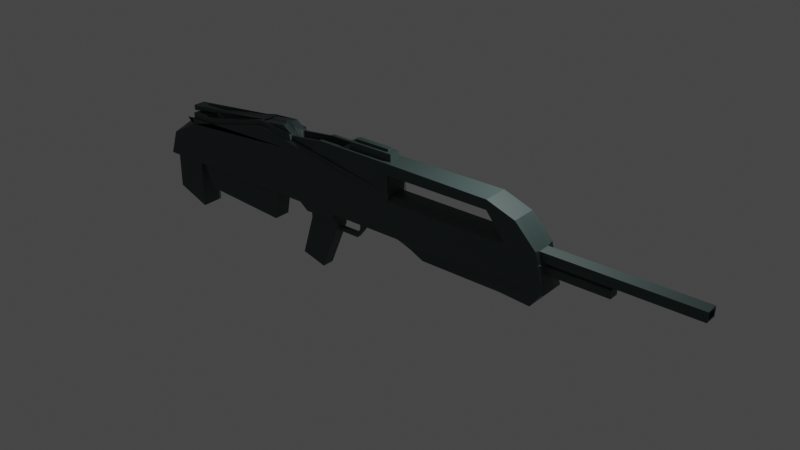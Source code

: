 # Source: br.blend  (saved by Blender 3.5.10; exported with 4.5.12 LTS)
import bpy
from mathutils import Matrix  # noqa: F401  (used for matrix-valued properties, if any)

bpy.ops.wm.read_factory_settings(use_empty=True)
scene = bpy.context.scene
scene.name = 'Scene'

# ---- collections
col_collection = bpy.data.collections.new('Collection'); scene.collection.children.link(col_collection)

# ---- images (referenced by path relative to the original .blend; pixels are not part of the script)
import os
ASSET_DIR = os.environ.get("B2B_ASSET_DIR", "")  # directory of the original .blend (textures are referenced by path, not embedded)
HERE = os.path.dirname(os.path.abspath(__file__))  # packed textures are extracted next to this script under _unpacked/

def load_image(name, relpath, width, height, colorspace="sRGB"):
    """Load a texture the original file referenced (path relative to the .blend, or extracted next to this script)."""
    p = next((c for c in (os.path.join(HERE, relpath), os.path.join(ASSET_DIR, relpath)) if relpath and os.path.exists(c)), "")
    if p:
        img = bpy.data.images.load(p, check_existing=True)
        img.name = name
    else:  # same state as the original file: an image datablock whose file is absent (Cycles renders it pink)
        img = bpy.data.images.new(name, width, height)
        img.source = "FILE"
        img.filepath = "//" + (relpath or name)
    img.colorspace_settings.name = colorspace
    return img
img_metalwithbar_png = load_image('metalwithbar.png', 'metalwithbar.png', 1024, 1024, 'sRGB')

# ---- materials (node trees are filled in below, after node groups)
mat_material = bpy.data.materials.new('Material')
mat_material.alpha_threshold = 0.0
mat_material.use_transparent_shadow = False
mat_material.roughness = 0.5
mat_material.line_color = (0.0, 0.0, 0.0, 1.0)

# ---- material node trees
mat_material.use_nodes = True; mat_material.node_tree.nodes.clear()
_N = mat_material.node_tree.nodes; _L = mat_material.node_tree.links
n0 = _N.new('ShaderNodeOutputMaterial'); n0.name = 'Material Output'; n0.location = (300, 300)
n1 = _N.new('ShaderNodeTexImage'); n1.name = 'Image Texture'; n1.location = (-432, 100)
n1.image = img_metalwithbar_png
n2 = _N.new('ShaderNodeBsdfPrincipled'); n2.name = 'Principled BSDF'; n2.location = (-101, 271)
n2.distribution = 'GGX'
n2.subsurface_method = 'RANDOM_WALK_SKIN'
n2.inputs[0].default_value = (0.04833, 0.0766, 0.07232, 1.0)
n2.inputs[3].default_value = 1.45
n2.inputs[27].default_value = (0.0, 0.0, 0.0, 1.0)
n2.inputs[28].default_value = 1.0
_L.new(n2.outputs[0], n0.inputs[0])
n0.is_active_output = True

# ---- world
world_world = bpy.data.worlds.new('World'); scene.world = world_world
world_world.use_nodes = True; world_world.node_tree.nodes.clear()
_N = world_world.node_tree.nodes; _L = world_world.node_tree.links
n0 = _N.new('ShaderNodeOutputWorld'); n0.name = 'World Output'; n0.location = (300, 300)
n1 = _N.new('ShaderNodeBackground'); n1.name = 'Background'; n1.location = (10, 300)
n1.inputs[0].default_value = (0.05088, 0.05088, 0.05088, 1.0)
_L.new(n1.outputs[0], n0.inputs[0])
n0.is_active_output = True
world_world.color = (0.05088, 0.05088, 0.05088)
world_world.use_sun_shadow = False
world_world.sun_shadow_jitter_overblur = 0.0

# ---- lights
light_light = bpy.data.lights.new('Light', 'POINT')
light_light.transmission_factor = 0.0
light_light.energy = 1000.0
light_light.shadow_soft_size = 0.1
light_light.shadow_maximum_resolution = 0.006
light_light.use_absolute_resolution = True

# ---- meshes
me_cube = bpy.data.meshes.new('Cube')
me_cube.from_pydata([(1.08, 0.3852, 0.8081), (1.095, 0.7852, -1.0), (1.08, -0.3852, 0.8081), (1.095, -0.7852, -1.0), (-1.125, 1.0, 4.166), (-1.757, 0.8951, -1.0), (-1.125, -1.0, 4.166), (-1.757, -0.8951, -1.0), (1.08, 0.0, 0.8081), (-0.02232, 0.0, 2.061), (-1.988, 0.8951, -1.0), (-1.988, -0.8951, -1.0), (-1.994, -1.0, 1.0), (-1.994, 1.0, 1.0), (-2.028, 0.0, 1.0), (-0.02232, -1.0, 2.288), (-1.022, -0.5152, 3.706), (-1.032, -2.955e-10, 3.468), (-1.022, 0.5152, 3.706), (-0.02232, 1.0, 2.288), (-0.02232, 0.0, 2.288), (-1.879, 0.0, 2.288), (-1.794, 1.0, 2.288), (-1.794, -1.0, 2.288), (-0.6347, -0.5168, 2.288), (-1.025, 0.2816, 3.657), (-1.025, -0.2816, 3.657), (-0.6347, 0.5168, 2.288), (-0.02232, -0.5, 2.288), (-0.02232, 0.5, 2.288), (-0.5777, 3.967e-11, 2.367), (-0.6347, 0.2826, 2.288), (-0.6347, -0.2826, 2.288), (0.07322, -0.8452, 4.361), (0.07281, 0.907, 4.361), (-0.03886, 0.0, 4.457), (-0.4191, -0.7913, 4.457), (-0.4191, 0.7913, 4.457), (-0.03886, -0.4543, 4.457), (-0.03886, 0.4543, 4.457), (-0.3671, 5.933e-11, 4.457), (-0.3671, 0.4602, 4.457), (-0.3671, -0.4602, 4.457), (1.08, -0.2659, 0.8081), (1.08, 0.2659, 0.8081), (-0.02232, -0.5, 2.061), (-0.02232, 0.5, 2.061), (0.8208, 0.0, 2.061), (0.8208, 0.5, 2.061), (0.8208, -0.5, 2.061), (1.043, 1.0, 1.966), (1.043, -1.0, 1.966), (1.043, 0.0, 1.809), (1.043, -0.5, 1.809), (0.8208, 1.0, 1.966), (0.8208, -1.0, 1.966), (1.043, 0.5, 1.809), (0.8208, 0.0, 1.966), (0.8208, 0.5, 1.966), (0.8208, -0.5, 1.966), (0.8996, 1.0, 3.662), (0.8996, -1.0, 3.662), (0.8996, 0.0, 3.662), (0.8996, -0.5, 3.662), (0.7341, 1.054, 3.313), (0.7341, -1.038, 3.313), (0.8996, 0.5, 3.662), (0.8059, 0.0, 3.662), (0.8059, 0.5, 3.662), (0.7341, -0.5154, 3.337), (-0.02232, -0.75, 2.288), (-0.02232, 0.25, 2.288), (-0.02232, 0.5, 3.693), (-0.02232, -0.25, 2.288), (-0.02232, 0.75, 2.288), (-0.02232, -0.75, 4.457), (-0.03886, 0.25, 4.457), (-0.03886, -0.25, 4.457), (-0.02232, 0.6789, 4.457), (-0.02232, 0.0, 3.693), (0.07061, -1.0, 3.788), (-0.02232, -0.5, 3.693), (0.07185, 1.0, 3.788), (-0.02232, 0.75, 3.693), (-0.02232, -0.75, 3.693), (-0.02232, -0.25, 3.693), (-0.02232, 0.25, 3.693), (0.6074, -0.9991, 4.364), (0.6078, 0.9996, 4.362), (0.7029, 0.0, 4.457), (0.7029, -0.5, 4.457), (0.7029, 0.5, 4.457), (0.7029, 0.5, 3.693), (0.7029, -0.75, 4.457), (0.7029, 0.25, 4.457), (0.7029, -0.25, 4.457), (0.7029, 0.75, 4.457), (0.7029, 0.0, 3.693), (0.6101, -0.9778, 3.786), (0.7029, -0.5, 3.693), (0.6088, 0.9865, 3.787), (0.7029, 0.75, 3.693), (0.7029, -0.75, 3.693), (0.7029, -0.25, 3.693), (0.7029, 0.25, 3.693), (-0.8331, 0.4852, 2.993), (-0.8317, 0.9076, 3.073), (-0.8331, -0.4852, 2.993), (-0.8393, -3.811e-10, 3.642), (-1.778, -3.811e-10, 2.778), (-1.782, 0.9076, 2.778), (-1.782, -0.9076, 2.778), (-0.8317, -0.9076, 3.073), (-1.757, 0.0, -1.0), (-0.02093, 0.7852, -1.0), (-0.02093, -0.7852, -1.0), (1.095, 0.0, -1.0), (-0.2877, -1.528e-09, -1.0), (-1.757, -0.6739, -1.0), (-0.7754, 1.0, -1.0), (-1.757, 0.6739, -1.0), (-0.7754, -1.0, -1.0), (-0.2877, -0.1895, -1.0), (-0.2877, 0.1895, -1.0), (-0.7754, 0.0, -1.0), (-0.7754, 0.5, -1.0), (-0.7754, -0.5, -1.0), (-0.7129, -1.0, -1.541), (-0.4865, -1.0, -1.541), (-0.4865, -0.5, -1.541), (-0.4865, 0.5, -1.541), (-0.4865, 0.0, -1.541), (-0.4865, 1.0, -1.541), (-0.7129, 1.0, -1.541), (-0.7129, 0.0, -1.541), (-0.7129, 0.5, -1.541), (-0.7129, -0.5, -1.541), (-0.4865, 0.5, -2.275), (-0.4865, 0.0, -2.275), (-0.4865, -0.5, -2.275), (-0.7129, 0.0, -2.275), (-0.7129, 0.5, -2.275), (-0.7129, -0.5, -2.275), (-0.6231, 0.5, -6.133), (-0.6231, 0.0, -6.133), (-0.6231, -0.5, -6.133), (-0.7986, 0.0, -5.546), (-0.7986, 0.5, -5.546), (-0.7986, -0.5, -5.546), (-0.8328, 0.7279, 2.998), (-0.8321, -0.2426, 3.173), (-1.783, 0.4852, 2.778), (-1.783, -0.4852, 2.778), (-1.621, 0.9076, 2.778), (-1.621, -0.9076, 2.778), (-0.8321, 0.2426, 3.173), (-0.8328, -0.7279, 2.998), (-0.7911, -0.5435, 1.947), (-1.023, 0.4224, 3.696), (-1.028, -0.1408, 3.583), (-1.028, 0.1408, 3.583), (-1.023, -0.4224, 3.696), (-0.7895, 0.5152, 1.951), (-0.6347, 0.1413, 2.288), (-0.6347, 0.4238, 2.288), (-0.6347, -0.4238, 2.288), (-0.6347, -0.1413, 2.288), (-0.7914, -0.867, 1.951), (-0.9037, -0.8327, 3.894), (-0.9027, 0.6245, 3.886), (-0.9037, 0.8327, 3.894), (-0.9158, -0.2082, 3.98), (-0.9407, 0.0, 4.066), (-0.9158, 0.2082, 3.98), (-0.9039, 0.4164, 3.897), (-0.9027, -0.6245, 3.886), (-0.9039, -0.4164, 3.897), (-0.7894, 0.8327, 1.954), (-0.5837, 0.8387, 2.288), (-0.5777, 0.21, 2.367), (-0.6347, -2.813e-10, 2.288), (-0.5837, 0.6294, 2.288), (-0.5777, 0.343, 2.367), (-0.5837, -0.6294, 2.288), (-0.5837, -0.8387, 2.288), (-0.5777, -0.21, 2.367), (-0.5777, -0.343, 2.367), (-0.8021, -1.218e-09, 1.954), (-0.6511, -1.211e-09, 2.664), (-0.8088, 0.2485, 1.851), (-0.6511, 0.2489, 2.664), (-0.8088, -0.2485, 1.851), (-0.6511, -0.2489, 2.664), (-1.002, -1.218e-09, 2.642), (-1.012, 0.2485, 2.804), (-1.012, -0.2485, 2.804), (-0.8058, -0.1242, 1.896), (-0.6511, -0.1245, 2.664), (-1.008, -0.1242, 2.731), (-0.811, 0.3727, 1.821), (-0.8119, 0.4545, 1.809), (-0.6511, 0.3734, 2.664), (-1.014, 0.3727, 2.855), (-0.8058, 0.1242, 1.896), (-0.6511, 0.1245, 2.664), (-1.008, 0.1242, 2.731), (-0.8155, -0.3727, 1.783), (-0.8137, -0.4545, 1.794), (-0.6511, -0.3734, 2.664), (-1.014, -0.3727, 2.854), (-1.015, -0.4545, 2.873), (-1.015, 0.4545, 2.873), (-0.6511, 0.4553, 2.664), (-0.6511, -0.4553, 2.664), (-0.4865, -1.0, -1.0), (1.09, -0.3852, 0.2079), (1.09, 0.0, 0.2079), (1.09, 0.3852, 0.2079), (-0.4865, 1.0, -1.0), (-0.3145, -0.1895, -1.0), (-0.3145, 0.1895, -1.0), (-0.3145, 7.486e-09, -1.0), (1.012, 0.0, -2.329), (0.005017, 1.216e-08, -1.309), (0.08772, -0.5672, -1.502), (1.012, -0.746, -2.329), (1.012, 0.746, -2.329), (0.08772, 0.4777, -1.502), (0.005017, -0.4751, -1.309), (0.005017, 0.4751, -1.309), (1.004, 0.0, -2.421), (0.1952, 8.832e-09, -2.212), (0.2209, -0.5672, -2.237), (0.7875, -0.5672, -2.28), (1.004, 0.746, -2.421), (0.2209, 0.4777, -2.237), (0.1952, -0.3449, -2.212), (0.1952, 0.3449, -2.212), (1.085, 0.3852, 0.508), (1.085, -0.3852, 0.508), (1.08, -0.3988, 0.8081), (1.09, 0.2659, 0.2079), (1.08, 0.1329, 0.8081), (1.08, -0.1329, 0.8081), (1.08, 0.3988, 0.8081), (1.09, -0.2659, 0.2079), (1.088, 1.0, 0.0), (1.113, 1.0, -1.0), (1.088, -1.0, 0.0), (1.113, -1.0, -1.0), (1.063, -0.75, 1.0), (1.063, -1.0, 1.0), (1.113, 0.5, -1.0), (1.063, 0.25, 1.094), (1.063, 0.0, 1.094), (1.063, -0.25, 1.094), (1.063, -0.5, 1.094), (1.063, 0.75, 1.0), (1.063, 0.5, 1.094), (1.113, -0.5, -1.0), (1.113, 0.0, -1.0), (1.063, 1.0, 1.0), (1.499, 0.3852, 0.5066), (1.499, 0.3852, 0.2009), (1.499, -0.3852, 0.5066), (1.499, -0.3852, 0.2009), (1.499, -0.3988, 0.8124), (1.499, -0.3852, 0.8124), (1.499, 0.2659, 0.2009), (1.499, 0.1329, 0.8124), (1.499, 0.0, 0.8124), (1.499, -0.1329, 0.8124), (1.499, -0.2659, 0.8124), (1.499, 0.3988, 0.8124), (1.499, 0.2659, 0.8124), (1.499, -0.2659, 0.2009), (1.499, 0.0, 0.2009), (1.499, 0.3852, 0.8124), (2.051, 0.25, 1.194), (2.051, 0.0, 1.194), (2.051, -0.25, 1.194), (2.051, -0.3864, 1.194), (2.053, -0.3864, 1.719), (2.053, 0.3864, 1.719), (2.053, 0.0, 1.719), (2.051, 0.3864, 1.194), (2.051, 0.25, 1.08), (2.051, 0.0, 1.08), (2.051, -0.25, 1.08), (2.051, -0.5, 1.08), (2.053, -0.5, 1.833), (2.053, 0.5, 1.833), (2.053, 0.0, 1.833), (2.051, 0.5, 1.08), (1.137, 0.0, 1.719), (1.135, 0.0, 1.194), (1.135, 0.25, 1.194), (1.135, -0.25, 1.194), (1.135, -0.3864, 1.194), (1.137, -0.3864, 1.719), (1.137, 0.3864, 1.719), (1.135, 0.3864, 1.194), (-1.002, -0.6739, -1.0), (-1.002, -1.0, -1.0), (-2.051, 1.0, -1.0), (-2.051, -1.0, -1.0), (-1.002, 1.0, -1.0), (-1.002, 0.6739, -1.0), (-1.002, 0.0, -1.0), (-1.757, -0.5, -4.897), (-1.757, -0.8951, -4.897), (-1.988, 0.8951, -3.823), (-1.988, -0.8951, -3.823), (-1.757, 0.8951, -4.897), (-1.757, 0.5, -4.897), (-1.757, 0.0, -4.897), (-1.043, 0.6739, -3.533), (-1.043, 0.0, -3.533), (-1.043, -0.6739, -3.533), (-1.653, 0.6739, -3.04), (-1.653, 0.0, -3.04), (-1.653, -0.6739, -3.04), (-0.8914, 0.75, 2.946), (-0.8895, 1.0, 3.027), (-0.8894, -0.25, 3.033), (-0.8889, 0.0, 3.284), (-1.812, 0.5, 2.778), (-1.791, 1.0, 2.778), (-1.812, -0.5, 2.778), (-1.868, 0.0, 2.778), (-1.843, 1.0, 2.778), (-1.843, -1.0, 2.778), (-0.8895, -1.0, 3.027), (-0.8894, 0.25, 3.033), (-0.8914, 0.5, 2.946), (-0.8914, -0.75, 2.946), (-0.8914, -0.5, 2.946), (-1.791, -1.0, 2.778), (-0.8902, -3.811e-10, 4.492), (-1.759, -3.811e-10, 3.25), (-1.113, 0.7279, 4.522), (-1.115, 0.8069, 4.506), (-1.113, -0.2426, 4.496), (-1.67, 0.4883, 3.25), (-1.679, 0.8069, 3.25), (-1.67, -0.4883, 3.25), (-1.602, 0.8069, 3.25), (-1.602, -0.8069, 3.25), (-1.115, -0.8069, 4.506), (-1.113, 0.2426, 4.496), (-1.11, 0.4852, 4.545), (-1.113, -0.7279, 4.522), (-1.11, -0.4852, 4.545), (-1.679, -0.8069, 3.25), (-0.02232, 0.25, 4.457), (-0.02232, 0.0, 4.457), (-0.02232, -0.25, 4.457), (-0.02232, -0.5, 4.457), (-0.4251, 0.4212, 4.377), (-0.4191, 4.21e-11, 4.457), (-0.02232, 0.5, 4.457), (-0.4251, -0.4212, 4.377), (-0.3671, 4.9e-11, 5.038), (-0.03886, 0.0, 5.038), (-0.07621, 0.1282, 5.038), (-0.07621, -0.1282, 5.038), (-0.07621, -0.2138, 5.038), (-0.3298, 0.2162, 5.038), (-0.07621, 0.2138, 5.038), (-0.3298, -0.2162, 5.038), (-0.03886, 0.25, 5.038), (-0.07621, 0.0, 5.038), (-0.03886, -0.25, 5.038), (-0.03886, -0.4543, 5.038), (-0.3671, 0.4592, 5.038), (-0.3298, 5.137e-11, 5.038), (-0.03886, 0.4543, 5.038), (-0.3671, -0.4592, 5.038), (-0.3298, 4.463e-11, 5.244), (-0.07621, 0.0, 5.244), (-0.07621, 0.1282, 5.244), (-0.07621, -0.1282, 5.244), (-0.07621, -0.2138, 5.244), (-0.3298, 0.2159, 5.244), (-0.07621, 0.2138, 5.244), (-0.3298, -0.2159, 5.244), (-0.4865, 0.5, -1.0), (-0.4865, 0.0, -1.0), (-0.4865, -0.5, -1.0), (-0.02093, 0.5, -1.0), (-0.02093, 1.28e-08, -1.0), (-0.02093, -0.5, -1.0), (-0.2877, -1.528e-09, -1.895), (-0.3145, 7.486e-09, -1.895), (-0.3145, 0.1895, -1.895), (-0.3145, -0.1895, -1.895), (-0.2877, 0.1895, -1.895), (-0.2877, -0.1895, -1.895), (-0.3393, -1.528e-09, -2.674), (-0.3434, 7.486e-09, -2.368), (-0.3434, 0.1895, -2.368), (-0.3434, -0.1895, -2.368), (-0.3393, 0.1895, -2.674), (-0.3393, -0.1895, -2.674), (-0.4936, -1.528e-09, -2.671), (-0.4875, 7.486e-09, -2.37), (-0.4875, 0.1895, -2.37), (-0.4875, -0.1895, -2.37), (-0.4936, 0.1895, -2.671), (-0.4936, -0.1895, -2.671), (-0.02232, -1.0, 1.679), (-0.02232, -0.6175, 2.061), (-0.02232, -1.0, 1.383), (-0.02232, 0.6175, 2.061), (-0.02232, 1.0, 1.679), (-0.02232, 1.0, 1.383), (0.8208, 1.0, 1.679), (0.8208, 0.6175, 2.061), (0.8208, 1.0, 1.383), (0.8208, -0.6175, 2.061), (0.8208, -1.0, 1.679), (0.8208, -1.0, 1.383), (-0.5837, 0.2099, 2.288), (-0.5837, 3.697e-11, 2.288), (-0.5837, -0.2099, 2.288), (-0.5837, -0.4197, 2.288), (-0.4191, -0.5046, 4.457), (-0.4191, 0.5046, 4.457), (-0.4251, 3.967e-11, 4.377), (-0.5837, 0.4197, 2.288), (-0.3378, 6.276e-11, 4.377), (-0.4904, 6.276e-11, 2.367), (-0.4904, 0.211, 2.367), (-0.4904, -0.211, 2.367), (-0.4904, -0.3447, 2.367), (-0.3378, -0.4233, 4.377), (-0.3378, 0.4233, 4.377), (-0.4904, 0.3447, 2.367), (-0.5837, -0.4197, 2.288), (-0.4191, -0.5046, 4.457), (-0.5777, -0.343, 2.367), (-0.4251, -0.4212, 4.377), (-0.8508, 0.7279, 4.136), (-0.8568, 0.9076, 4.232), (-0.8598, -0.2426, 4.237), (-1.119, -3.811e-10, 4.376), (-1.78, 0.4852, 3.25), (-1.783, 0.9076, 3.25), (-1.78, -0.4852, 3.25), (-1.637, -3.811e-10, 3.25), (-1.601, 0.9076, 3.25), (-1.601, -0.9076, 3.25), (-0.8568, -0.9076, 4.232), (-0.8598, 0.2426, 4.237), (-0.8496, 0.4852, 4.107), (-0.8508, -0.7279, 4.136), (-0.8496, -0.4852, 4.107), (-1.783, -0.9076, 3.25), (-1.506, -3.811e-10, 3.047), (-1.124, -3.811e-10, 4.372), (-1.636, -3.811e-10, 3.047), (-1.116, 0.7279, 4.534), (-1.118, 0.8069, 4.516), (-1.116, -0.2426, 4.505), (-1.668, 0.4883, 3.047), (-1.677, 0.8069, 3.047), (-1.668, -0.4883, 3.047), (-1.601, 0.8069, 3.047), (-1.601, -0.8069, 3.047), (-1.118, -0.8069, 4.516), (-1.116, 0.2426, 4.505), (-1.113, 0.4852, 4.559), (-1.116, -0.7279, 4.534), (-1.113, -0.4852, 4.559), (-1.677, -0.8069, 3.047), (-0.9305, -0.2426, 4.708), (-0.958, -3.811e-10, 4.722), (-0.9305, 0.2426, 4.708), (-0.9193, 0.4852, 4.684), (-0.9217, -0.7279, 4.698), (-0.9193, -0.4852, 4.684), (-0.9217, 0.7279, 4.698), (-1.202, -0.2426, 3.842), (-1.125, -3.811e-10, 4.294), (-1.202, 0.2426, 3.842), (-1.201, 0.4269, 3.862), (-1.121, -0.7279, 4.407), (-1.201, -0.4269, 3.862), (-1.121, 0.7279, 4.407), (-1.816, -0.2426, 3.25), (-1.816, -3.811e-10, 3.25), (-1.816, 0.2426, 3.25), (-1.816, 0.4852, 3.25), (-1.816, -0.4852, 3.25), (-1.76, -0.2426, 3.666), (-1.76, -0.4269, 3.666), (-1.819, -3.811e-10, 3.666), (-1.76, 0.2426, 3.666), (-1.76, 0.4269, 3.666), (-1.121, -0.2426, 4.384), (-1.203, 1.396e-08, 3.799), (-1.121, 0.2426, 4.384), (-1.119, 0.4852, 4.421), (-1.119, -0.4852, 4.421), (-1.819, -0.4852, 3.666), (-1.819, -0.2426, 3.666), (-1.76, -3.811e-10, 3.666), (-1.819, 0.2426, 3.666), (-1.819, 0.4852, 3.666), (-1.202, 1.396e-08, 3.761), (-1.76, -3.811e-10, 3.595), (-1.76, -0.2426, 3.595), (-1.201, -0.2426, 3.81), (-1.76, 0.2426, 3.595), (-1.201, 0.2426, 3.81), (-1.201, 0.4269, 3.832), (-1.201, -0.4269, 3.832), (-1.76, -0.4269, 3.595), (-1.76, 0.4269, 3.595), (-0.7728, 0.6294, 2.041), (-0.7728, 0.5133, 2.042), (-0.7728, -0.6294, 2.041), (-0.7728, -0.7467, 2.041), (-0.7728, -0.5133, 2.042), (-0.6085, -0.5912, 4.367), (-0.6085, 0.7032, 4.367), (-0.6085, 0.5912, 4.367), (-0.6085, -0.7032, 4.367), (-0.7728, 0.7467, 2.041), (-0.7791, 0.6294, 1.996), (-0.7789, 0.4197, 2.0), (-0.7791, -0.6294, 1.996), (-0.7789, -0.8387, 1.999), (-0.7789, -0.4197, 2.0), (-0.6017, -0.5046, 4.457), (-0.6017, 0.7913, 4.457), (-0.6017, 0.5046, 4.457), (-0.6017, -0.7913, 4.457), (-0.7789, 0.8387, 1.999), (-0.8646, 0.6294, 2.796), (-0.8646, 0.5133, 2.796), (-0.8646, -0.6294, 2.796), (-0.8646, -0.7467, 2.796), (-0.8646, -0.5133, 2.796), (-1.079, -0.5912, 3.74), (-1.079, 0.7032, 3.74), (-1.079, 0.5912, 3.74), (-1.079, -0.7032, 3.74), (-0.8646, 0.7467, 2.796), (-0.02232, -1.0, 3.693), (-0.02232, -0.8223, 4.457), (0.7029, 1.0, 4.457), (-0.02232, 0.8934, 4.457), (-0.02232, 1.0, 3.693), (0.7029, -1.0, 4.457), (0.7029, -1.0, 3.693), (0.7029, 1.0, 3.693)], [], [(14, 12, 23, 21), (49, 45, 411, 419), (7, 11, 312, 310), (1, 116, 222, 226), (2, 239, 264, 267), (417, 413, 46, 48), (412, 411, 45, 9, 20, 73, 28, 70, 15), (48, 46, 9, 47), (306, 4, 414, 416, 261, 246, 247, 218, 119), (305, 12, 14, 13, 304), (415, 414, 4, 170, 177, 178, 19), (4, 306, 304, 13), (249, 248, 251, 420, 410, 6, 303, 121, 214), (303, 6, 12, 305), (165, 32, 192, 208), (25, 160, 205, 194), (176, 171, 172, 325, 324, 336), (172, 173, 174, 334, 333, 325), (12, 6, 168, 23), (4, 13, 22, 170), (9, 46, 413, 415, 19, 74, 29, 71, 20), (13, 14, 21, 22), (30, 185, 433, 431), (184, 15, 549, 550, 36), (157, 24, 213, 207), (356, 357, 90, 95), (179, 30, 431, 432), (164, 27, 212, 201), (77, 35, 363, 372), (552, 37, 427, 360, 78), (357, 426, 36, 550, 75), (35, 76, 370, 363), (85, 79, 97, 103), (19, 178, 37, 552, 553), (178, 181, 529, 538), (429, 427, 536, 530), (83, 553, 556, 101), (354, 355, 89, 94), (47, 49, 59, 57), (421, 420, 251, 51, 55), (261, 416, 418, 54, 50), (251, 250, 256, 53, 51), (47, 9, 45, 49), (53, 52, 62, 63), (58, 57, 67, 68), (51, 53, 63, 61), (59, 55, 65, 69), (49, 419, 421, 55, 59), (258, 257, 261, 50, 56), (52, 53, 290, 292), (255, 254, 287, 288), (48, 47, 57, 58), (418, 417, 48, 58, 54), (66, 68, 67, 62), (60, 64, 68, 66), (63, 69, 65, 61), (62, 67, 69, 63), (57, 59, 69, 67), (50, 54, 64, 60), (54, 58, 68, 64), (55, 51, 61, 65), (52, 56, 66, 62), (56, 50, 60, 66), (81, 85, 103, 99), (29, 74, 83, 72), (74, 19, 553, 83), (552, 78, 96, 551), (15, 70, 84, 549), (70, 28, 81, 84), (72, 83, 101, 92), (28, 73, 85, 81), (73, 20, 79, 85), (75, 550, 554, 93), (20, 71, 86, 79), (71, 29, 72, 86), (104, 92, 91, 94), (103, 97, 89, 95), (102, 99, 90, 93), (101, 556, 551, 96), (92, 101, 96, 91), (555, 102, 93, 554), (99, 103, 95, 90), (97, 104, 94, 89), (549, 84, 102, 555), (82, 34, 88, 100), (79, 86, 104, 97), (78, 360, 91, 96), (357, 75, 93, 90), (84, 81, 99, 102), (33, 80, 98, 87), (86, 72, 92, 104), (360, 354, 94, 91), (355, 356, 95, 89), (554, 65, 555), (556, 64, 551), (65, 554, 551, 64), (555, 65, 64, 556), (65, 61, 554), (64, 551, 60), (551, 554, 61, 60), (154, 112, 452, 451), (106, 153, 450, 443), (23, 168, 332, 331, 337), (170, 22, 327, 330, 323), (168, 175, 176, 336, 335, 332), (22, 21, 329, 326, 327), (174, 169, 170, 323, 322, 334), (21, 23, 337, 328, 329), (387, 388, 129, 131), (386, 387, 131, 130), (116, 3, 225, 222), (307, 125, 124, 308), (306, 119, 125, 307), (124, 125, 135, 134), (302, 126, 121, 303), (308, 124, 126, 302), (388, 214, 128, 129), (136, 129, 128, 127), (131, 129, 139, 138), (133, 132, 130, 135), (129, 136, 142, 139), (214, 121, 127, 128), (121, 126, 136, 127), (119, 218, 132, 133), (125, 119, 133, 135), (218, 386, 130, 132), (126, 124, 134, 136), (140, 141, 147, 146), (142, 140, 146, 148), (130, 131, 138, 137), (136, 134, 140, 142), (135, 130, 137, 141), (134, 135, 141, 140), (147, 143, 144, 146), (146, 144, 145, 148), (138, 139, 145, 144), (139, 142, 148, 145), (141, 137, 143, 147), (137, 138, 144, 143), (17, 159, 198, 193), (32, 166, 197, 192), (163, 31, 190, 204), (18, 158, 202, 211), (24, 165, 208, 213), (162, 18, 211, 200), (16, 157, 207, 210), (31, 164, 201, 190), (161, 16, 210, 209), (180, 163, 204, 188), (160, 17, 193, 205), (27, 162, 200, 212), (157, 16, 168, 167), (158, 18, 170, 169), (159, 17, 172, 171), (160, 25, 174, 173), (161, 26, 176, 175), (162, 27, 178, 177), (163, 180, 423, 422), (164, 31, 429, 181), (165, 24, 184, 183), (166, 32, 425, 424), (24, 157, 167, 184), (25, 158, 169, 174), (26, 159, 171, 176), (17, 160, 173, 172), (16, 161, 175, 168), (18, 162, 177, 170), (31, 163, 422, 429), (27, 164, 181, 178), (32, 165, 183, 425), (180, 166, 424, 423), (206, 209, 210, 207), (203, 205, 193, 187), (199, 202, 194, 189), (196, 198, 195, 191), (197, 196, 191, 192), (188, 187, 196, 197), (187, 193, 198, 196), (201, 199, 189, 190), (212, 200, 199, 201), (200, 211, 202, 199), (204, 203, 187, 188), (190, 189, 203, 204), (189, 194, 205, 203), (208, 206, 207, 213), (192, 191, 206, 208), (191, 195, 209, 206), (158, 25, 194, 202), (26, 161, 209, 195), (166, 180, 188, 197), (159, 26, 195, 198), (115, 3, 249, 214), (116, 1, 247, 252, 260), (1, 114, 218, 247), (3, 116, 260, 259, 249), (391, 115, 214, 388), (123, 117, 392, 396), (122, 219, 395, 397), (114, 389, 386, 218), (224, 228, 236, 232), (228, 223, 231, 236), (391, 390, 223, 228), (115, 391, 228, 224), (114, 1, 226, 227), (3, 115, 224, 225), (389, 114, 227, 229), (390, 389, 229, 223), (231, 230, 233, 232, 236), (235, 234, 230, 231, 237), (227, 226, 234, 235), (225, 224, 232, 233), (229, 227, 235, 237), (223, 229, 237, 231), (222, 225, 233, 230), (226, 222, 230, 234), (238, 217, 247, 246), (215, 239, 248, 249), (2, 240, 250, 251), (217, 241, 252, 247), (8, 242, 253, 254), (43, 243, 255, 256), (44, 244, 257, 258), (216, 245, 259, 260), (0, 238, 246, 261), (239, 2, 251, 248), (240, 43, 256, 250), (241, 216, 260, 252), (242, 44, 258, 253), (243, 8, 254, 255), (244, 0, 261, 257), (245, 215, 249, 259), (263, 262, 277, 273, 274, 269, 270, 271, 272, 266, 267, 264, 265, 275, 276, 268), (240, 2, 267, 266), (43, 240, 266, 272), (241, 217, 263, 268), (216, 241, 268, 276), (242, 8, 270, 269), (44, 242, 269, 274), (243, 43, 272, 271), (8, 243, 271, 270), (244, 44, 274, 273), (0, 244, 273, 277), (245, 216, 276, 275), (217, 238, 262, 263), (215, 245, 275, 265), (238, 0, 277, 262), (239, 215, 265, 264), (285, 283, 300, 301), (280, 279, 295, 297), (56, 52, 292, 291), (53, 256, 289, 290), (253, 258, 293, 286), (258, 56, 291, 293), (254, 253, 286, 287), (256, 255, 288, 289), (278, 279, 287, 286), (280, 281, 289, 288), (281, 282, 290, 289), (284, 283, 291, 292), (282, 284, 292, 290), (283, 285, 293, 291), (285, 278, 286, 293), (279, 280, 288, 287), (295, 296, 301, 300, 294), (298, 297, 295, 294, 299), (283, 284, 294, 300), (281, 280, 297, 298), (278, 285, 301, 296), (284, 282, 299, 294), (282, 281, 298, 299), (279, 278, 296, 295), (7, 118, 302, 303), (10, 11, 305, 304), (11, 7, 303, 305), (5, 10, 304, 306), (118, 113, 320, 321), (308, 302, 318, 317), (120, 5, 306, 307), (313, 314, 315, 309, 310, 312, 311), (118, 7, 310, 309), (113, 118, 309, 315), (10, 5, 313, 311), (11, 10, 311, 312), (5, 120, 314, 313), (120, 113, 315, 314), (320, 319, 316, 317), (321, 320, 317, 318), (302, 118, 321, 318), (307, 308, 317, 316), (113, 120, 319, 320), (120, 307, 316, 319), (106, 149, 322, 323), (108, 150, 324, 325), (151, 110, 327, 326), (152, 109, 329, 328), (110, 153, 330, 327), (112, 154, 331, 332), (105, 155, 333, 334), (107, 156, 335, 336), (149, 105, 334, 322), (150, 107, 336, 324), (109, 151, 326, 329), (111, 152, 328, 337), (153, 106, 323, 330), (154, 111, 337, 331), (155, 108, 325, 333), (156, 112, 332, 335), (349, 350, 471, 470), (353, 347, 468, 474), (111, 154, 451, 457), (155, 105, 454, 453), (108, 155, 453, 338), (156, 107, 456, 455), (149, 106, 443, 442), (112, 156, 455, 452), (105, 149, 442, 454), (150, 108, 338, 444), (107, 150, 444, 456), (110, 151, 446, 447), (151, 109, 339, 446), (109, 152, 448, 339), (152, 111, 457, 448), (153, 110, 447, 450), (76, 35, 355, 354), (77, 38, 357, 356), (40, 41, 427, 359), (41, 39, 360, 427), (42, 40, 359, 426), (38, 42, 426, 357), (39, 76, 354, 360), (35, 77, 356, 355), (369, 366, 382, 385), (365, 371, 379, 381), (42, 38, 373, 377), (39, 41, 374, 376), (38, 77, 372, 373), (76, 39, 376, 370), (40, 42, 377, 362), (41, 40, 362, 374), (364, 371, 363, 370), (365, 366, 373, 372), (375, 367, 374, 362), (367, 368, 376, 374), (369, 375, 362, 377), (366, 369, 377, 373), (368, 364, 370, 376), (371, 365, 372, 363), (384, 383, 378, 379, 380), (379, 378, 385, 382, 381), (368, 367, 383, 384), (366, 365, 381, 382), (364, 368, 384, 380), (375, 369, 385, 378), (367, 375, 378, 383), (371, 364, 380, 379), (220, 221, 387, 386), (221, 219, 388, 387), (117, 123, 389, 390), (122, 117, 390, 391), (219, 122, 391, 388), (123, 220, 386, 389), (396, 392, 398, 402), (397, 395, 401, 403), (221, 220, 394, 393), (220, 123, 396, 394), (117, 122, 397, 392), (219, 221, 393, 395), (398, 403, 409, 404), (400, 402, 408, 406), (393, 394, 400, 399), (394, 396, 402, 400), (392, 397, 403, 398), (395, 393, 399, 401), (408, 404, 405, 406), (404, 409, 407, 405), (401, 399, 405, 407), (403, 401, 407, 409), (402, 398, 404, 408), (399, 400, 406, 405), (410, 411, 412), (413, 414, 415), (416, 417, 418), (419, 420, 421), (419, 411, 410, 420), (413, 417, 416, 414), (6, 410, 412, 15, 184, 167, 168), (30, 179, 422, 423), (186, 185, 424, 425), (425, 426, 439, 438), (358, 428, 359, 427), (428, 361, 426, 359), (182, 358, 427, 429), (179, 182, 429, 422), (185, 30, 423, 424), (437, 432, 431, 430, 436), (431, 433, 434, 435, 430), (358, 182, 437, 436), (428, 358, 436, 430), (185, 186, 434, 433), (182, 179, 432, 437), (361, 428, 430, 435), (186, 361, 435, 434), (441, 440, 438, 439), (426, 361, 441, 439), (186, 425, 438, 440), (361, 186, 440, 441), (341, 340, 442, 443), (454, 442, 481, 478), (343, 344, 447, 446), (345, 449, 339, 448), (344, 346, 450, 447), (348, 347, 451, 452), (455, 456, 480, 479), (338, 453, 477, 476), (453, 454, 478, 477), (442, 340, 488, 481), (449, 343, 446, 339), (353, 345, 448, 457), (346, 341, 443, 450), (347, 353, 457, 451), (350, 349, 491, 492), (351, 348, 452, 455), (459, 470, 471, 461, 462, 467, 465, 464, 460, 458), (469, 472, 473, 463, 459, 458, 460, 466, 474, 468), (445, 349, 470, 459), (351, 352, 473, 472), (340, 341, 462, 461), (348, 351, 472, 469), (350, 340, 461, 471), (342, 445, 459, 463), (352, 342, 463, 473), (344, 343, 464, 465), (343, 449, 460, 464), (449, 345, 466, 460), (345, 353, 474, 466), (346, 344, 465, 467), (341, 346, 467, 462), (347, 348, 469, 468), (483, 499, 475, 476), (502, 501, 477, 478), (503, 486, 479, 480), (488, 502, 478, 481), (499, 503, 480, 475), (501, 483, 476, 477), (444, 338, 476, 475), (342, 352, 493, 489), (456, 444, 475, 480), (500, 484, 514, 509), (352, 351, 486, 503), (351, 455, 479, 486), (340, 350, 502, 488), (352, 503, 504, 493), (489, 493, 504, 505), (492, 491, 507, 508), (491, 490, 496, 507), (490, 489, 505, 496), (498, 497, 513, 518), (485, 498, 518, 515), (487, 482, 512, 516), (349, 445, 490, 491), (502, 350, 492, 508), (445, 342, 489, 490), (500, 482, 499, 483), (485, 484, 501, 502), (482, 487, 503, 499), (484, 500, 483, 501), (487, 495, 504, 503), (494, 506, 496, 505), (497, 498, 508, 507), (495, 494, 505, 504), (506, 497, 507, 496), (498, 485, 502, 508), (512, 509, 510, 511), (516, 512, 511, 517), (514, 515, 518, 513), (509, 514, 513, 510), (482, 500, 509, 512), (494, 495, 517, 511), (495, 487, 516, 517), (484, 485, 515, 514), (497, 506, 510, 513), (506, 494, 511, 510), (521, 522, 542, 541), (527, 524, 544, 547), (183, 184, 532, 531), (36, 426, 534, 537), (181, 429, 530, 529), (37, 178, 538, 535), (425, 183, 531, 533), (427, 37, 535, 536), (184, 36, 537, 532), (426, 425, 533, 534), (520, 519, 529, 530), (522, 521, 531, 532), (523, 524, 534, 533), (525, 526, 536, 535), (524, 527, 537, 534), (527, 522, 532, 537), (526, 520, 530, 536), (528, 525, 535, 538), (519, 528, 538, 529), (521, 523, 533, 531), (543, 541, 542, 547, 544), (548, 539, 540, 546, 545), (528, 519, 539, 548), (522, 527, 547, 542), (524, 523, 543, 544), (523, 521, 541, 543), (520, 526, 546, 540), (526, 525, 545, 546), (519, 520, 540, 539), (525, 528, 548, 545), (80, 33, 550, 549), (88, 34, 552, 551), (34, 82, 553, 552), (33, 87, 554, 550), (87, 98, 555, 554), (100, 88, 551, 556), (82, 100, 556, 553), (98, 80, 549, 555)])
_k = {(304, 306): 1.0, (19, 178): 1.0, (19, 553): 1.0, (5, 313): 1.0, (10, 311): 1.0, (120, 314): 1.0, (120, 319): 1.0, (4, 414): 1.0}
me_cube.attributes.new('crease_edge', 'FLOAT', 'EDGE').data.foreach_set('value', [_k.get((min(e.vertices), max(e.vertices)), 0.0) for e in me_cube.edges])
_uv = me_cube.uv_layers.new(name='UVMap')
_uv.uv.foreach_set('vector', [0.2882, 0.382, 0.1938, 0.382, 0.1938, 0.4752, 0.2882, 0.4752, 0.5793, 0.8561, 0.6737, 0.8561, 0.6737, 0.8454, 0.5793, 0.8454, 0.4809, 0.4276, 0.4809, 0.382, 0.2902, 0.382, 0.2902, 0.4276, 0.8665, 0.001001, 0.8203, 0.001001, 0.8203, 0.09424, 0.8665, 0.09424, 0.9388, 0.9534, 0.9167, 0.9534, 0.9167, 0.9752, 0.9388, 0.9752, 0.8793, 0.38, 0.8793, 0.2867, 0.8685, 0.2867, 0.8685, 0.38, 0.511, 0.1895, 0.4829, 0.1538, 0.4829, 0.1429, 0.4829, 0.09624, 0.5773, 0.09624, 0.5773, 0.1195, 0.5773, 0.1429, 0.5773, 0.1662, 0.5773, 0.1895, 0.8665, 0.1895, 0.8665, 0.09624, 0.8203, 0.09624, 0.8203, 0.1895, 0.1918, 0.1915, 0.1918, 0.38, 0.1034, 0.3439, 0.02739, 0.3439, 0.005529, 0.38, 0.003265, 0.2857, 0.001001, 0.1915, 0.1453, 0.1915, 0.1713, 0.1915, 0.3845, 0.1895, 0.1938, 0.1895, 0.1938, 0.09524, 0.1938, 0.001001, 0.3845, 0.001001, 0.3845, 0.495, 0.3845, 0.5495, 0.2902, 0.5228, 0.2924, 0.4298, 0.3107, 0.4297, 0.329, 0.4296, 0.3845, 0.4303, 0.001001, 0.4752, 0.1918, 0.4752, 0.1918, 0.382, 0.001001, 0.382, 0.001001, 0.1895, 0.003265, 0.09524, 0.005529, 0.001001, 0.02739, 0.03705, 0.1034, 0.03705, 0.1918, 0.001001, 0.1918, 0.1895, 0.1713, 0.1895, 0.1453, 0.1895, 0.4809, 0.1895, 0.4809, 0.001001, 0.3865, 0.001001, 0.3865, 0.1895, 0.6978, 0.4296, 0.6877, 0.4296, 0.6877, 0.4514, 0.6978, 0.4514, 0.6857, 0.4296, 0.6757, 0.4296, 0.6757, 0.4514, 0.6857, 0.4514, 0.001001, 0.9676, 0.001001, 0.9486, 0.001001, 0.9296, 0.04719, 0.9296, 0.04719, 0.9524, 0.04719, 0.9752, 0.8203, 0.8561, 0.8203, 0.8371, 0.8203, 0.8182, 0.8665, 0.8105, 0.8665, 0.8333, 0.8665, 0.8561, 0.5773, 0.001001, 0.4829, 0.001001, 0.4829, 0.09424, 0.5773, 0.09424, 0.1918, 0.4772, 0.09739, 0.4772, 0.09739, 0.5704, 0.1918, 0.5704, 0.3865, 0.5228, 0.3865, 0.4762, 0.3865, 0.4652, 0.4146, 0.4296, 0.4809, 0.4296, 0.4809, 0.4529, 0.4809, 0.4762, 0.4809, 0.4995, 0.4809, 0.5228, 0.2882, 0.4772, 0.1938, 0.4772, 0.1938, 0.5704, 0.2882, 0.5704, 0.5328, 0.38, 0.5328, 0.3015, 0.5328, 0.3015, 0.5328, 0.38, 0.4829, 0.1915, 0.5291, 0.1916, 0.5291, 0.3151, 0.5247, 0.38, 0.494, 0.3795, 0.7219, 0.4296, 0.7118, 0.4296, 0.7118, 0.4514, 0.7219, 0.4514, 0.1918, 0.9514, 0.1918, 0.9296, 0.1456, 0.9296, 0.1456, 0.9514, 0.474, 0.5514, 0.474, 0.5704, 0.474, 0.5704, 0.474, 0.5514, 0.8062, 0.5724, 0.8022, 0.5724, 0.8022, 0.5942, 0.8062, 0.5942, 0.7701, 0.4296, 0.748, 0.4296, 0.748, 0.4752, 0.7701, 0.4752, 0.7962, 0.5962, 0.8183, 0.6023, 0.8183, 0.618, 0.7962, 0.618, 0.7962, 0.6081, 0.7942, 0.5962, 0.7942, 0.618, 0.7747, 0.618, 0.7721, 0.5962, 0.777, 0.5962, 0.746, 0.4296, 0.7239, 0.4296, 0.7239, 0.4752, 0.746, 0.4752, 0.7219, 0.4772, 0.6998, 0.4772, 0.6998, 0.5228, 0.7219, 0.5228, 0.1918, 0.618, 0.001001, 0.618, 0.04616, 0.5725, 0.18, 0.5724, 0.1918, 0.5881, 0.7098, 0.4038, 0.6998, 0.4038, 0.6998, 0.4038, 0.7098, 0.4038, 0.4809, 0.5324, 0.2902, 0.5248, 0.2902, 0.5248, 0.4809, 0.5324, 0.6978, 0.4772, 0.6757, 0.4772, 0.6757, 0.5228, 0.6978, 0.5228, 0.7701, 0.4772, 0.748, 0.4772, 0.748, 0.5228, 0.7701, 0.5228, 0.9147, 0.1915, 0.8685, 0.1915, 0.8685, 0.2847, 0.9147, 0.2847, 0.9629, 0.2284, 0.9634, 0.1546, 0.9408, 0.1915, 0.9408, 0.2847, 0.9629, 0.2847, 0.4809, 0.9514, 0.5183, 0.929, 0.4436, 0.9296, 0.3865, 0.9296, 0.3865, 0.9514, 0.9147, 0.4752, 0.8916, 0.4752, 0.8685, 0.4661, 0.8685, 0.3971, 0.9147, 0.382, 0.2902, 0.9038, 0.3845, 0.9038, 0.3845, 0.8581, 0.2902, 0.8581, 0.5291, 0.382, 0.4829, 0.382, 0.4829, 0.5704, 0.5291, 0.5704, 0.3845, 0.618, 0.3845, 0.5724, 0.1938, 0.5724, 0.1938, 0.618, 0.5773, 0.382, 0.5311, 0.382, 0.5311, 0.5704, 0.5773, 0.5704, 0.5773, 0.618, 0.5773, 0.5724, 0.3865, 0.5724, 0.3865, 0.618, 0.2882, 0.9038, 0.2882, 0.893, 0.2508, 0.8581, 0.1938, 0.8581, 0.1938, 0.9038, 0.3865, 0.8626, 0.4337, 0.8581, 0.4809, 0.8581, 0.4809, 0.9038, 0.3865, 0.8964, 0.9147, 0.4772, 0.8685, 0.4772, 0.8685, 0.5704, 0.9147, 0.5704, 0.1436, 0.9514, 0.1436, 0.9296, 0.04919, 0.9296, 0.04919, 0.9514, 0.9147, 0.5724, 0.8685, 0.5724, 0.8685, 0.6657, 0.9147, 0.6657, 0.7327, 0.8561, 0.7701, 0.8212, 0.7701, 0.8105, 0.6757, 0.8105, 0.6757, 0.8561, 0.999, 0.5724, 0.995, 0.5724, 0.995, 0.618, 0.999, 0.618, 0.8062, 0.6677, 0.8022, 0.6677, 0.8022, 0.7133, 0.8062, 0.7133, 0.8002, 0.6677, 0.7962, 0.6677, 0.7962, 0.7133, 0.8002, 0.7133, 0.8183, 0.6677, 0.8143, 0.6677, 0.8143, 0.7133, 0.8183, 0.7133, 0.1918, 0.6657, 0.1918, 0.62, 0.001001, 0.62, 0.001001, 0.6657, 0.9749, 0.001001, 0.9649, 0.001001, 0.9649, 0.1895, 0.9749, 0.1895, 0.3845, 0.6657, 0.3845, 0.62, 0.1938, 0.62, 0.1938, 0.6657, 0.9749, 0.1915, 0.9649, 0.1915, 0.9649, 0.38, 0.9749, 0.38, 0.5773, 0.6657, 0.5773, 0.62, 0.3865, 0.62, 0.3865, 0.6657, 0.6255, 0.001001, 0.5793, 0.001001, 0.5793, 0.1895, 0.6255, 0.1895, 0.746, 0.4772, 0.7239, 0.4772, 0.7239, 0.5228, 0.746, 0.5228, 0.5773, 0.9514, 0.5773, 0.9296, 0.4829, 0.9296, 0.4829, 0.9514, 0.9629, 0.2867, 0.9408, 0.2867, 0.9408, 0.38, 0.9629, 0.38, 0.7219, 0.5248, 0.6998, 0.5248, 0.6998, 0.5704, 0.7219, 0.5704, 0.7701, 0.9514, 0.7701, 0.9296, 0.6757, 0.9296, 0.6757, 0.9514, 0.987, 0.382, 0.9649, 0.382, 0.9649, 0.4752, 0.987, 0.4752, 0.6978, 0.5248, 0.6757, 0.5248, 0.6757, 0.5704, 0.6978, 0.5704, 0.8665, 0.9514, 0.8665, 0.9296, 0.7721, 0.9296, 0.7721, 0.9514, 0.987, 0.4772, 0.9649, 0.4772, 0.9649, 0.5704, 0.987, 0.5704, 0.8424, 0.7629, 0.8323, 0.7629, 0.8323, 0.8085, 0.8424, 0.8085, 0.1436, 0.9752, 0.1436, 0.9534, 0.04919, 0.9534, 0.04919, 0.9752, 0.987, 0.5724, 0.9649, 0.5724, 0.9649, 0.6657, 0.987, 0.6657, 0.7701, 0.5248, 0.748, 0.5248, 0.748, 0.5704, 0.7701, 0.5704, 0.746, 0.5248, 0.7239, 0.5248, 0.7239, 0.5704, 0.746, 0.5704, 0.7701, 0.001001, 0.748, 0.001001, 0.748, 0.04662, 0.7701, 0.04662, 0.746, 0.001001, 0.7239, 0.001001, 0.7239, 0.04662, 0.746, 0.04662, 0.8183, 0.001001, 0.7962, 0.001001, 0.7962, 0.04662, 0.8183, 0.04662, 0.7942, 0.001001, 0.7721, 0.001001, 0.7721, 0.04662, 0.7942, 0.04662, 0.7701, 0.04862, 0.748, 0.04862, 0.748, 0.09424, 0.7701, 0.09424, 0.746, 0.04862, 0.7239, 0.04862, 0.7239, 0.09424, 0.746, 0.09424, 0.8183, 0.04862, 0.7962, 0.04862, 0.7962, 0.09424, 0.8183, 0.09424, 0.8126, 0.8165, 0.7778, 0.8165, 0.7778, 0.8502, 0.8125, 0.8502, 0.7942, 0.04862, 0.7721, 0.04862, 0.7721, 0.09424, 0.7942, 0.09424, 0.7701, 0.09624, 0.748, 0.09624, 0.748, 0.1419, 0.7701, 0.1419, 0.746, 0.09624, 0.7239, 0.09624, 0.7239, 0.1419, 0.746, 0.1419, 0.8183, 0.09624, 0.7962, 0.09624, 0.7962, 0.1419, 0.8183, 0.1419, 0.5716, 0.8164, 0.5368, 0.8165, 0.5369, 0.8502, 0.5716, 0.8503, 0.7942, 0.09624, 0.7721, 0.09624, 0.7721, 0.1419, 0.7942, 0.1419, 0.7701, 0.1439, 0.748, 0.1439, 0.748, 0.1895, 0.7701, 0.1895, 0.746, 0.1439, 0.7239, 0.1439, 0.7239, 0.1895, 0.746, 0.1895, 0.8544, 0.6687, 0.8454, 0.7133, 0.8544, 0.7133, 0.8444, 0.6677, 0.8534, 0.6677, 0.8444, 0.7123, 0.1918, 0.7133, 0.1918, 0.6677, 0.001001, 0.6677, 0.001001, 0.7133, 0.9749, 0.6677, 0.9649, 0.6677, 0.9649, 0.8561, 0.9749, 0.8561, 0.7882, 0.7133, 0.7851, 0.7133, 0.7882, 0.6687, 0.7841, 0.6677, 0.7841, 0.7123, 0.7872, 0.6677, 0.1938, 0.7133, 0.3845, 0.7133, 0.3845, 0.6677, 0.1938, 0.6677, 0.8183, 0.1439, 0.7962, 0.1439, 0.7962, 0.1895, 0.8183, 0.1895, 0.7942, 0.1439, 0.7721, 0.1439, 0.7721, 0.1895, 0.7942, 0.1895, 0.9147, 0.7584, 0.8685, 0.7609, 0.8706, 0.6677, 0.8926, 0.6689, 0.9147, 0.6701, 0.4829, 0.8581, 0.5773, 0.8594, 0.5773, 0.9026, 0.5323, 0.9032, 0.4873, 0.9038, 0.4829, 0.8431, 0.4829, 0.8268, 0.4829, 0.8105, 0.5291, 0.8171, 0.5291, 0.8366, 0.5291, 0.8561, 0.9147, 0.7629, 0.9147, 0.8561, 0.8685, 0.8561, 0.8685, 0.8095, 0.8685, 0.7629, 0.5773, 0.7629, 0.5773, 0.7792, 0.5773, 0.7954, 0.5311, 0.8085, 0.5311, 0.789, 0.5311, 0.7694, 0.6737, 0.8581, 0.6737, 0.9038, 0.5793, 0.9038, 0.5793, 0.881, 0.5793, 0.8581, 0.5291, 0.7629, 0.4829, 0.7629, 0.4829, 0.8085, 0.5291, 0.8085, 0.8665, 0.5248, 0.8203, 0.5248, 0.8203, 0.5704, 0.8665, 0.5704, 0.9388, 0.001001, 0.8926, 0.001001, 0.8926, 0.09424, 0.9388, 0.09424, 0.6255, 0.7153, 0.6034, 0.7153, 0.6034, 0.7609, 0.6255, 0.7609, 0.7219, 0.2153, 0.6998, 0.2153, 0.6998, 0.2371, 0.7219, 0.2371, 0.8183, 0.5248, 0.7721, 0.5248, 0.7721, 0.5704, 0.8183, 0.5704, 0.6978, 0.2153, 0.6757, 0.2153, 0.6757, 0.2371, 0.6978, 0.2371, 0.6014, 0.7153, 0.5793, 0.7153, 0.5793, 0.7609, 0.6014, 0.7609, 0.8665, 0.4772, 0.8203, 0.4772, 0.8203, 0.5228, 0.8665, 0.5228, 0.6737, 0.7153, 0.6516, 0.7153, 0.6516, 0.7609, 0.6737, 0.7609, 0.8183, 0.4772, 0.7721, 0.4772, 0.7721, 0.5228, 0.8183, 0.5228, 0.6496, 0.7153, 0.6275, 0.7153, 0.6275, 0.7609, 0.6496, 0.7609, 0.6255, 0.7629, 0.6034, 0.7629, 0.6034, 0.8085, 0.6255, 0.8085, 0.6014, 0.7629, 0.5793, 0.7629, 0.5793, 0.8085, 0.6014, 0.8085, 0.8665, 0.4296, 0.8203, 0.4296, 0.8203, 0.4752, 0.8665, 0.4752, 0.6737, 0.7629, 0.6516, 0.7629, 0.6516, 0.8085, 0.6737, 0.8085, 0.8183, 0.4296, 0.7721, 0.4296, 0.7721, 0.4752, 0.8183, 0.4752, 0.8665, 0.382, 0.8203, 0.382, 0.8203, 0.4276, 0.8665, 0.4276, 0.8183, 0.382, 0.7721, 0.382, 0.7721, 0.4276, 0.8183, 0.4276, 0.5773, 0.7133, 0.5773, 0.6677, 0.3865, 0.6677, 0.3865, 0.7133, 0.6255, 0.1915, 0.5793, 0.1915, 0.5793, 0.38, 0.6255, 0.38, 0.4809, 0.8105, 0.4347, 0.8105, 0.4347, 0.8561, 0.4809, 0.8561, 0.4327, 0.8105, 0.3865, 0.8105, 0.3865, 0.8561, 0.4327, 0.8561, 0.6496, 0.7629, 0.6275, 0.7629, 0.6275, 0.8085, 0.6496, 0.8085, 0.4809, 0.7629, 0.4347, 0.7629, 0.4347, 0.8085, 0.4809, 0.8085, 0.4327, 0.7629, 0.3865, 0.7629, 0.3865, 0.8085, 0.4327, 0.8085, 0.3845, 0.8105, 0.3384, 0.8105, 0.3384, 0.8561, 0.3845, 0.8561, 0.1918, 0.7609, 0.1918, 0.7153, 0.001001, 0.7153, 0.001001, 0.7609, 0.9388, 0.1915, 0.9167, 0.1915, 0.9167, 0.38, 0.9388, 0.38, 0.8665, 0.88, 0.8665, 0.8581, 0.6757, 0.8581, 0.6757, 0.88, 0.6255, 0.382, 0.5793, 0.382, 0.5793, 0.5704, 0.6255, 0.5704, 0.7098, 0.4296, 0.6998, 0.4296, 0.6998, 0.4514, 0.7098, 0.4514, 0.6978, 0.4534, 0.6877, 0.4534, 0.6877, 0.4752, 0.6978, 0.4752, 0.6857, 0.4534, 0.6757, 0.4534, 0.6757, 0.4752, 0.6857, 0.4752, 0.8002, 0.5724, 0.7962, 0.5724, 0.7962, 0.5942, 0.8002, 0.5942, 0.8183, 0.5724, 0.8143, 0.5724, 0.8143, 0.5942, 0.8183, 0.5942, 0.7219, 0.4534, 0.7118, 0.4534, 0.7118, 0.4752, 0.7219, 0.4752, 0.7098, 0.4534, 0.6998, 0.4534, 0.6998, 0.4752, 0.7098, 0.4752, 0.746, 0.382, 0.7359, 0.382, 0.7359, 0.4038, 0.746, 0.4038, 0.8123, 0.5724, 0.8082, 0.5724, 0.8082, 0.5942, 0.8123, 0.5942, 0.7339, 0.382, 0.7239, 0.382, 0.7239, 0.4038, 0.7339, 0.4038, 0.7701, 0.382, 0.76, 0.382, 0.76, 0.4038, 0.7701, 0.4038, 0.758, 0.382, 0.748, 0.382, 0.748, 0.4038, 0.758, 0.4038, 0.746, 0.4058, 0.7359, 0.4058, 0.7359, 0.4276, 0.746, 0.4276, 0.7339, 0.4058, 0.7239, 0.4058, 0.7239, 0.4276, 0.7339, 0.4276, 0.8303, 0.5823, 0.8303, 0.5724, 0.8263, 0.5724, 0.8263, 0.5823, 0.8424, 0.632, 0.8323, 0.632, 0.8323, 0.6419, 0.8424, 0.6419, 0.8303, 0.632, 0.8203, 0.632, 0.8203, 0.6419, 0.8303, 0.6419, 0.7701, 0.4058, 0.76, 0.4058, 0.76, 0.4276, 0.7701, 0.4276, 0.8243, 0.5823, 0.8243, 0.5724, 0.8203, 0.5724, 0.8203, 0.5823, 0.8424, 0.62, 0.8323, 0.62, 0.8323, 0.63, 0.8424, 0.63, 0.758, 0.4058, 0.748, 0.4058, 0.748, 0.4276, 0.758, 0.4276, 0.8303, 0.62, 0.8203, 0.62, 0.8203, 0.63, 0.8303, 0.63, 0.6978, 0.382, 0.6877, 0.382, 0.6877, 0.4038, 0.6978, 0.4038, 0.8665, 0.632, 0.8564, 0.632, 0.8564, 0.6419, 0.8665, 0.6419, 0.8544, 0.632, 0.8444, 0.632, 0.8444, 0.6419, 0.8544, 0.6419, 0.8424, 0.5823, 0.8424, 0.5724, 0.8384, 0.5724, 0.8384, 0.5823, 0.6857, 0.382, 0.6757, 0.382, 0.6757, 0.4038, 0.6857, 0.4038, 0.7219, 0.382, 0.7118, 0.382, 0.7118, 0.4038, 0.7219, 0.4038, 0.8665, 0.62, 0.8564, 0.62, 0.8564, 0.63, 0.8665, 0.63, 0.7098, 0.382, 0.6998, 0.382, 0.6998, 0.4038, 0.7098, 0.4038, 0.8544, 0.62, 0.8444, 0.62, 0.8444, 0.63, 0.8544, 0.63, 0.8363, 0.5823, 0.8363, 0.5724, 0.8323, 0.5724, 0.8323, 0.5823, 0.8303, 0.5942, 0.8303, 0.5843, 0.8263, 0.5843, 0.8263, 0.5942, 0.8424, 0.6558, 0.8323, 0.6558, 0.8323, 0.6657, 0.8424, 0.6657, 0.8303, 0.6558, 0.8203, 0.6558, 0.8203, 0.6657, 0.8303, 0.6657, 0.8424, 0.6439, 0.8323, 0.6439, 0.8323, 0.6538, 0.8424, 0.6538, 0.8303, 0.6439, 0.8203, 0.6439, 0.8203, 0.6538, 0.8303, 0.6538, 0.8665, 0.6558, 0.8564, 0.6558, 0.8564, 0.6657, 0.8665, 0.6657, 0.8544, 0.6558, 0.8444, 0.6558, 0.8444, 0.6657, 0.8544, 0.6657, 0.8665, 0.6439, 0.8564, 0.6439, 0.8564, 0.6538, 0.8665, 0.6538, 0.8243, 0.5942, 0.8243, 0.5843, 0.8203, 0.5843, 0.8203, 0.5942, 0.8424, 0.5942, 0.8424, 0.5843, 0.8384, 0.5843, 0.8384, 0.5942, 0.8544, 0.6439, 0.8444, 0.6439, 0.8444, 0.6538, 0.8544, 0.6538, 0.7942, 0.632, 0.7841, 0.632, 0.7841, 0.6419, 0.7942, 0.6419, 0.7821, 0.632, 0.7721, 0.632, 0.7721, 0.6419, 0.7821, 0.6419, 0.8363, 0.5942, 0.8363, 0.5843, 0.8323, 0.5843, 0.8323, 0.5942, 0.7942, 0.62, 0.7841, 0.62, 0.7841, 0.63, 0.7942, 0.63, 0.7821, 0.62, 0.7721, 0.62, 0.7721, 0.63, 0.7821, 0.63, 0.6978, 0.4058, 0.6877, 0.4058, 0.6877, 0.4276, 0.6978, 0.4276, 0.6857, 0.4058, 0.6757, 0.4058, 0.6757, 0.4276, 0.6857, 0.4276, 0.7219, 0.4058, 0.7118, 0.4058, 0.7118, 0.4276, 0.7219, 0.4276, 0.7098, 0.4058, 0.6998, 0.4058, 0.6998, 0.4276, 0.7098, 0.4276, 0.1456, 0.9752, 0.24, 0.9752, 0.24, 0.9534, 0.1456, 0.9534, 0.993, 0.6657, 0.9898, 0.6657, 0.989, 0.5724, 0.991, 0.5724, 0.993, 0.5724, 0.242, 0.9752, 0.3363, 0.9752, 0.3363, 0.9534, 0.242, 0.9534, 0.993, 0.7829, 0.993, 0.8561, 0.989, 0.8561, 0.989, 0.8095, 0.989, 0.7629, 0.7219, 0.7153, 0.6998, 0.7153, 0.6998, 0.7609, 0.7219, 0.7609, 0.3845, 0.9871, 0.3845, 0.9772, 0.2902, 0.9772, 0.2902, 0.9871, 0.993, 0.8581, 0.989, 0.8581, 0.989, 0.9514, 0.993, 0.9514, 0.6978, 0.7153, 0.6757, 0.7153, 0.6757, 0.7609, 0.6978, 0.7609, 0.4327, 0.9752, 0.4327, 0.9534, 0.3384, 0.9534, 0.3384, 0.9752, 0.9388, 0.09624, 0.8926, 0.09624, 0.8926, 0.1895, 0.9388, 0.1895, 0.7701, 0.7609, 0.7701, 0.7153, 0.748, 0.7153, 0.748, 0.7609, 0.7219, 0.1915, 0.6998, 0.1915, 0.6998, 0.2133, 0.7219, 0.2133, 0.001001, 0.9276, 0.09538, 0.9276, 0.09538, 0.882, 0.001001, 0.882, 0.9629, 0.4752, 0.9629, 0.382, 0.9167, 0.382, 0.9167, 0.4752, 0.6978, 0.1915, 0.6757, 0.1915, 0.6757, 0.2133, 0.6978, 0.2133, 0.746, 0.7609, 0.746, 0.7153, 0.7239, 0.7153, 0.7239, 0.7609, 0.2902, 0.8561, 0.2902, 0.8105, 0.3363, 0.8105, 0.3363, 0.8561, 0.3196, 0.8561, 0.3384, 0.8085, 0.3384, 0.7629, 0.3845, 0.7629, 0.3845, 0.8085, 0.3551, 0.8085, 0.09739, 0.9276, 0.1918, 0.9276, 0.1918, 0.882, 0.09739, 0.882, 0.9629, 0.5704, 0.9629, 0.4772, 0.9167, 0.4772, 0.9167, 0.5704, 0.5291, 0.9752, 0.5291, 0.9534, 0.4347, 0.9534, 0.4347, 0.9752, 0.9629, 0.5724, 0.9167, 0.5724, 0.9167, 0.6657, 0.9629, 0.6657, 0.8123, 0.7133, 0.8123, 0.6677, 0.8082, 0.6677, 0.8082, 0.7133, 0.7821, 0.7133, 0.7821, 0.6677, 0.7781, 0.6677, 0.7781, 0.7133, 0.7701, 0.9276, 0.7701, 0.882, 0.6757, 0.882, 0.6757, 0.9276, 0.9629, 0.6677, 0.9167, 0.6677, 0.9167, 0.7609, 0.9629, 0.7609, 0.8303, 0.7629, 0.8203, 0.7629, 0.8203, 0.8085, 0.8303, 0.8085, 0.6255, 0.9752, 0.6255, 0.9534, 0.5311, 0.9534, 0.5311, 0.9752, 0.746, 0.3343, 0.7359, 0.3343, 0.7359, 0.3561, 0.746, 0.3561, 0.7339, 0.3343, 0.7239, 0.3343, 0.7239, 0.3561, 0.7339, 0.3561, 0.7701, 0.3343, 0.76, 0.3343, 0.76, 0.3561, 0.7701, 0.3561, 0.987, 0.8581, 0.9649, 0.8581, 0.9649, 0.9514, 0.987, 0.9514, 0.3363, 0.7629, 0.2902, 0.7629, 0.2902, 0.8085, 0.3363, 0.8085, 0.8665, 0.3343, 0.8203, 0.3343, 0.8203, 0.38, 0.8665, 0.38, 0.758, 0.3343, 0.748, 0.3343, 0.748, 0.3561, 0.758, 0.3561, 0.7219, 0.9752, 0.7219, 0.9534, 0.6275, 0.9534, 0.6275, 0.9752, 0.746, 0.3581, 0.7359, 0.3581, 0.7359, 0.38, 0.746, 0.38, 0.7339, 0.3581, 0.7239, 0.3581, 0.7239, 0.38, 0.7339, 0.38, 0.8665, 0.7629, 0.8564, 0.7629, 0.8564, 0.8085, 0.8665, 0.8085, 0.999, 0.001001, 0.9769, 0.001001, 0.9769, 0.09424, 0.999, 0.09424, 0.7721, 0.3351, 0.7952, 0.3351, 0.8183, 0.3351, 0.8183, 0.3343, 0.8183, 0.3419, 0.8183, 0.3495, 0.8183, 0.3571, 0.8183, 0.3647, 0.8183, 0.3723, 0.8183, 0.38, 0.8183, 0.3792, 0.7952, 0.3792, 0.7721, 0.3792, 0.7721, 0.3723, 0.7721, 0.3571, 0.7721, 0.3419, 0.7821, 0.5724, 0.7781, 0.5724, 0.7781, 0.5942, 0.7821, 0.5942, 0.7701, 0.3581, 0.76, 0.3581, 0.76, 0.38, 0.7701, 0.38, 0.758, 0.3581, 0.748, 0.3581, 0.748, 0.38, 0.758, 0.38, 0.7701, 0.2153, 0.748, 0.2153, 0.748, 0.2371, 0.7701, 0.2371, 0.6978, 0.3343, 0.6877, 0.3343, 0.6877, 0.3561, 0.6978, 0.3561, 0.6857, 0.3343, 0.6757, 0.3343, 0.6757, 0.3561, 0.6857, 0.3561, 0.7219, 0.3343, 0.7118, 0.3343, 0.7118, 0.3561, 0.7219, 0.3561, 0.7098, 0.3343, 0.6998, 0.3343, 0.6998, 0.3561, 0.7098, 0.3561, 0.6978, 0.3581, 0.6877, 0.3581, 0.6877, 0.38, 0.6978, 0.38, 0.7761, 0.5724, 0.7721, 0.5724, 0.7721, 0.5942, 0.7761, 0.5942, 0.746, 0.2153, 0.7239, 0.2153, 0.7239, 0.2371, 0.746, 0.2371, 0.7701, 0.1915, 0.748, 0.1915, 0.748, 0.2133, 0.7701, 0.2133, 0.6857, 0.3581, 0.6757, 0.3581, 0.6757, 0.38, 0.6857, 0.38, 0.746, 0.1915, 0.7239, 0.1915, 0.7239, 0.2133, 0.746, 0.2133, 0.7219, 0.2629, 0.6998, 0.2629, 0.6998, 0.2847, 0.7219, 0.2847, 0.8665, 0.9276, 0.8665, 0.882, 0.7721, 0.882, 0.7721, 0.9276, 0.999, 0.09624, 0.9769, 0.09624, 0.9769, 0.1895, 0.999, 0.1895, 0.2882, 0.9514, 0.2882, 0.9058, 0.1938, 0.9058, 0.1938, 0.9514, 0.9629, 0.7629, 0.9167, 0.7629, 0.9167, 0.8561, 0.9629, 0.8561, 0.8183, 0.9752, 0.8183, 0.9534, 0.7239, 0.9534, 0.7239, 0.9752, 0.9147, 0.8581, 0.8685, 0.8581, 0.8685, 0.9514, 0.9147, 0.9514, 0.9147, 0.9752, 0.9147, 0.9534, 0.8203, 0.9534, 0.8203, 0.9752, 0.999, 0.1915, 0.9769, 0.1915, 0.9769, 0.2847, 0.999, 0.2847, 0.7219, 0.38, 0.7219, 0.3581, 0.7118, 0.3581, 0.7118, 0.38, 0.8183, 0.632, 0.8082, 0.632, 0.8082, 0.6419, 0.8183, 0.6419, 0.8544, 0.8085, 0.8544, 0.7629, 0.8444, 0.7629, 0.8444, 0.8085, 0.7942, 0.8085, 0.7942, 0.7629, 0.7841, 0.7629, 0.7841, 0.8085, 0.7821, 0.8085, 0.7821, 0.7629, 0.7721, 0.7629, 0.7721, 0.8085, 0.8183, 0.8085, 0.8183, 0.7629, 0.8082, 0.7629, 0.8082, 0.8085, 0.8062, 0.632, 0.7962, 0.632, 0.7962, 0.6419, 0.8062, 0.6419, 0.7098, 0.38, 0.7098, 0.3581, 0.6998, 0.3581, 0.6998, 0.38, 0.7219, 0.7629, 0.7219, 0.7924, 0.7219, 0.8085, 0.6998, 0.8085, 0.6998, 0.7629, 0.6757, 0.8085, 0.6757, 0.7924, 0.6757, 0.7629, 0.6978, 0.7629, 0.6978, 0.8085, 0.09538, 0.999, 0.09538, 0.9772, 0.001001, 0.9772, 0.001001, 0.999, 0.987, 0.7629, 0.9769, 0.7629, 0.9769, 0.8561, 0.987, 0.8561, 0.4809, 0.9871, 0.4809, 0.9772, 0.3865, 0.9772, 0.3865, 0.9871, 0.999, 0.2867, 0.9769, 0.2867, 0.9769, 0.38, 0.999, 0.38, 0.3845, 0.9514, 0.3845, 0.9058, 0.2902, 0.9058, 0.2902, 0.9514, 0.999, 0.6677, 0.9769, 0.6677, 0.9769, 0.7609, 0.999, 0.7609, 0.7701, 0.7629, 0.748, 0.7629, 0.748, 0.8085, 0.7701, 0.8085, 0.09739, 0.9871, 0.2882, 0.9871, 0.2882, 0.9772, 0.09739, 0.9772, 0.8665, 0.2867, 0.8203, 0.2867, 0.8203, 0.3323, 0.8665, 0.3323, 0.8183, 0.2867, 0.7721, 0.2867, 0.7721, 0.3323, 0.8183, 0.3323, 0.6737, 0.001001, 0.6275, 0.001001, 0.6275, 0.1895, 0.6737, 0.1895, 0.3845, 0.7609, 0.3845, 0.7153, 0.1938, 0.7153, 0.1938, 0.7609, 0.746, 0.7629, 0.7239, 0.7629, 0.7239, 0.8085, 0.746, 0.8085, 0.4809, 0.1915, 0.4809, 0.2331, 0.4809, 0.2857, 0.4809, 0.3384, 0.4809, 0.38, 0.3865, 0.38, 0.3865, 0.1915, 0.5773, 0.9276, 0.5773, 0.9058, 0.3865, 0.9058, 0.3865, 0.9276, 0.6737, 0.1915, 0.6275, 0.1915, 0.6275, 0.38, 0.6737, 0.38, 0.5773, 0.7609, 0.5773, 0.7153, 0.3865, 0.7153, 0.3865, 0.7609, 0.3845, 0.1915, 0.1938, 0.1915, 0.1938, 0.38, 0.3845, 0.38, 0.9629, 0.001001, 0.9408, 0.001001, 0.9408, 0.1895, 0.9629, 0.1895, 0.7701, 0.618, 0.7701, 0.5724, 0.5793, 0.5724, 0.5793, 0.618, 0.8665, 0.2391, 0.8203, 0.2391, 0.8203, 0.2847, 0.8665, 0.2847, 0.8183, 0.2391, 0.7721, 0.2391, 0.7721, 0.2847, 0.8183, 0.2847, 0.6737, 0.382, 0.6275, 0.382, 0.6275, 0.5704, 0.6737, 0.5704, 0.7701, 0.6657, 0.7701, 0.62, 0.5793, 0.62, 0.5793, 0.6657, 0.7219, 0.001001, 0.6757, 0.001001, 0.6757, 0.1895, 0.7219, 0.1895, 0.7701, 0.7133, 0.7701, 0.6677, 0.5793, 0.6677, 0.5793, 0.7133, 0.7942, 0.5942, 0.7942, 0.5724, 0.7902, 0.5724, 0.7902, 0.5942, 0.7882, 0.5942, 0.7882, 0.5724, 0.7841, 0.5724, 0.7841, 0.5942, 0.04719, 0.8085, 0.04719, 0.7629, 0.0251, 0.7629, 0.0251, 0.8085, 0.0231, 0.8085, 0.0231, 0.7629, 0.001001, 0.7629, 0.001001, 0.8085, 0.09538, 0.8085, 0.09538, 0.7629, 0.07329, 0.7629, 0.07329, 0.8085, 0.8062, 0.8085, 0.8062, 0.7629, 0.7962, 0.7629, 0.7962, 0.8085, 0.8544, 0.618, 0.8544, 0.5962, 0.8504, 0.5962, 0.8504, 0.618, 0.8484, 0.618, 0.8484, 0.5962, 0.8444, 0.5962, 0.8444, 0.618, 0.8665, 0.618, 0.8665, 0.5962, 0.8624, 0.5962, 0.8624, 0.618, 0.8604, 0.618, 0.8604, 0.5962, 0.8564, 0.5962, 0.8564, 0.618, 0.07129, 0.8085, 0.07129, 0.7629, 0.04919, 0.7629, 0.04919, 0.8085, 0.04719, 0.8561, 0.04719, 0.8105, 0.0251, 0.8105, 0.0251, 0.8561, 0.8424, 0.7609, 0.8424, 0.7153, 0.8323, 0.7153, 0.8323, 0.7609, 0.0231, 0.8561, 0.0231, 0.8105, 0.001001, 0.8105, 0.001001, 0.8561, 0.8303, 0.618, 0.8303, 0.5962, 0.8263, 0.5962, 0.8263, 0.618, 0.8243, 0.618, 0.8243, 0.5962, 0.8203, 0.5962, 0.8203, 0.618, 0.9552, 0.8831, 0.9552, 0.908, 0.9552, 0.908, 0.9552, 0.8831, 0.6516, 0.9463, 0.641, 0.9463, 0.641, 0.9463, 0.6516, 0.9463, 0.09538, 0.8105, 0.07329, 0.8105, 0.07329, 0.8561, 0.09538, 0.8561, 0.07129, 0.8105, 0.04919, 0.8105, 0.04919, 0.8561, 0.07129, 0.8561, 0.1436, 0.7629, 0.1215, 0.7629, 0.1215, 0.8085, 0.1436, 0.8085, 0.1195, 0.7629, 0.09739, 0.7629, 0.09739, 0.8085, 0.1195, 0.8085, 0.8303, 0.7153, 0.8203, 0.7153, 0.8203, 0.7609, 0.8303, 0.7609, 0.8665, 0.7153, 0.8564, 0.7153, 0.8564, 0.7609, 0.8665, 0.7609, 0.1918, 0.7629, 0.1697, 0.7629, 0.1697, 0.8085, 0.1918, 0.8085, 0.1677, 0.7629, 0.1456, 0.7629, 0.1456, 0.8085, 0.1677, 0.8085, 0.1436, 0.8105, 0.1215, 0.8105, 0.1215, 0.8561, 0.1436, 0.8561, 0.8665, 0.1915, 0.8203, 0.1915, 0.8203, 0.2371, 0.8665, 0.2371, 0.8183, 0.1915, 0.7721, 0.1915, 0.7721, 0.2371, 0.8183, 0.2371, 0.2882, 0.8105, 0.242, 0.8105, 0.242, 0.8561, 0.2882, 0.8561, 0.24, 0.8105, 0.1938, 0.8105, 0.1938, 0.8561, 0.24, 0.8561, 0.1195, 0.8105, 0.09739, 0.8105, 0.09739, 0.8561, 0.1195, 0.8561, 0.8424, 0.618, 0.8424, 0.5962, 0.8384, 0.5962, 0.8384, 0.618, 0.8363, 0.618, 0.8363, 0.5962, 0.8323, 0.5962, 0.8323, 0.618, 0.7761, 0.7133, 0.7761, 0.6677, 0.7721, 0.6677, 0.7721, 0.7133, 0.8544, 0.5942, 0.8544, 0.5724, 0.8504, 0.5724, 0.8504, 0.5942, 0.7942, 0.7133, 0.7942, 0.6677, 0.7902, 0.6677, 0.7902, 0.7133, 0.8484, 0.5942, 0.8484, 0.5724, 0.8444, 0.5724, 0.8444, 0.5942, 0.8665, 0.5942, 0.8665, 0.5724, 0.8624, 0.5724, 0.8624, 0.5942, 0.8604, 0.5942, 0.8604, 0.5724, 0.8564, 0.5724, 0.8564, 0.5942, 0.746, 0.3085, 0.746, 0.2867, 0.7359, 0.2867, 0.7359, 0.3085, 0.8183, 0.62, 0.8082, 0.62, 0.8082, 0.63, 0.8183, 0.63, 0.1918, 0.8105, 0.1697, 0.8105, 0.1697, 0.8561, 0.1918, 0.8561, 0.1677, 0.8105, 0.1456, 0.8105, 0.1456, 0.8561, 0.1677, 0.8561, 0.8544, 0.7153, 0.8444, 0.7153, 0.8444, 0.7609, 0.8544, 0.7609, 0.7942, 0.7153, 0.7841, 0.7153, 0.7841, 0.7609, 0.7942, 0.7609, 0.2882, 0.7629, 0.242, 0.7629, 0.242, 0.8085, 0.2882, 0.8085, 0.24, 0.7629, 0.1938, 0.7629, 0.1938, 0.8085, 0.24, 0.8085, 0.8062, 0.6538, 0.8062, 0.6439, 0.8022, 0.6439, 0.8022, 0.6538, 0.8062, 0.62, 0.7962, 0.62, 0.7962, 0.63, 0.8062, 0.63, 0.7339, 0.3085, 0.7339, 0.2867, 0.7239, 0.2867, 0.7239, 0.3085, 0.6978, 0.2629, 0.6757, 0.2629, 0.6757, 0.2847, 0.6978, 0.2847, 0.7701, 0.3085, 0.7701, 0.2867, 0.76, 0.2867, 0.76, 0.3085, 0.7219, 0.2391, 0.6998, 0.2391, 0.6998, 0.2609, 0.7219, 0.2609, 0.7942, 0.6558, 0.7841, 0.6558, 0.7841, 0.6657, 0.7942, 0.6657, 0.8002, 0.6538, 0.8002, 0.6439, 0.7962, 0.6439, 0.7962, 0.6538, 0.6757, 0.2391, 0.6978, 0.2391, 0.6978, 0.2609, 0.6757, 0.2609, 0.6757, 0.2478, 0.748, 0.2847, 0.748, 0.2629, 0.7701, 0.2629, 0.7701, 0.2847, 0.7612, 0.2847, 0.758, 0.3085, 0.758, 0.2867, 0.748, 0.2867, 0.748, 0.3085, 0.8183, 0.6439, 0.8143, 0.6439, 0.8143, 0.6538, 0.8183, 0.6538, 0.8123, 0.6439, 0.8082, 0.6439, 0.8082, 0.6538, 0.8123, 0.6538, 0.746, 0.3323, 0.746, 0.3105, 0.7359, 0.3105, 0.7359, 0.3323, 0.7339, 0.3323, 0.7339, 0.3105, 0.7239, 0.3105, 0.7239, 0.3323, 0.7821, 0.6558, 0.7721, 0.6558, 0.7721, 0.6657, 0.7821, 0.6657, 0.746, 0.2629, 0.7239, 0.2629, 0.7239, 0.2847, 0.746, 0.2847, 0.7701, 0.2391, 0.748, 0.2391, 0.748, 0.2609, 0.7701, 0.2609, 0.746, 0.2391, 0.7239, 0.2391, 0.7239, 0.2609, 0.746, 0.2609, 0.7219, 0.3105, 0.6998, 0.3105, 0.6998, 0.3323, 0.7219, 0.3323, 0.6978, 0.3105, 0.6757, 0.3105, 0.6757, 0.3323, 0.6978, 0.3323, 0.7219, 0.2867, 0.6998, 0.2867, 0.6998, 0.3085, 0.7219, 0.3085, 0.7821, 0.7153, 0.7721, 0.7153, 0.7721, 0.7609, 0.7821, 0.7609, 0.8183, 0.7153, 0.8082, 0.7153, 0.8082, 0.7609, 0.8183, 0.7609, 0.999, 0.382, 0.989, 0.382, 0.989, 0.4752, 0.999, 0.4752, 0.6737, 0.9811, 0.6737, 0.9772, 0.5793, 0.9772, 0.5793, 0.9811, 0.999, 0.4772, 0.989, 0.4772, 0.989, 0.5704, 0.999, 0.5704, 0.5773, 0.9871, 0.5773, 0.9772, 0.4829, 0.9772, 0.4829, 0.9871, 0.7942, 0.6439, 0.7841, 0.6439, 0.7841, 0.6538, 0.7942, 0.6538, 0.7701, 0.3323, 0.7701, 0.3105, 0.76, 0.3105, 0.76, 0.3323, 0.8062, 0.7153, 0.7962, 0.7153, 0.7962, 0.7609, 0.8062, 0.7609, 0.8424, 0.6677, 0.8323, 0.6677, 0.8323, 0.7133, 0.8424, 0.7133, 0.8303, 0.6677, 0.8203, 0.6677, 0.8203, 0.7133, 0.8303, 0.7133, 0.8665, 0.6677, 0.8564, 0.6677, 0.8564, 0.7133, 0.8665, 0.7133, 0.758, 0.3105, 0.748, 0.3105, 0.748, 0.3323, 0.758, 0.3323, 0.6978, 0.2867, 0.6877, 0.2867, 0.6877, 0.3085, 0.6978, 0.3085, 0.7821, 0.6439, 0.7721, 0.6439, 0.7721, 0.6538, 0.7821, 0.6538, 0.6857, 0.3085, 0.6857, 0.2867, 0.6757, 0.2867, 0.6757, 0.3085, 0.8183, 0.6558, 0.8082, 0.6558, 0.8082, 0.6657, 0.8183, 0.6657, 0.8062, 0.6558, 0.7962, 0.6558, 0.7962, 0.6657, 0.8062, 0.6657, 0.09538, 0.4777, 0.09219, 0.48, 0.09538, 0.5043, 0.3813, 0.5198, 0.3845, 0.5223, 0.3845, 0.495, 0.7701, 0.8561, 0.7701, 0.8212, 0.7327, 0.8561, 0.2882, 0.893, 0.2882, 0.8581, 0.2508, 0.8581, 0.5793, 0.8454, 0.6737, 0.8454, 0.6737, 0.8105, 0.5793, 0.8105, 0.1034, 0.38, 0.02739, 0.38, 0.02739, 0.3439, 0.1034, 0.3439, 0.001001, 0.4772, 0.09538, 0.4511, 0.09538, 0.5043, 0.09538, 0.5674, 0.03989, 0.5681, 0.02185, 0.5704, 0.003283, 0.5679, 0.474, 0.5704, 0.474, 0.5514, 0.4809, 0.5514, 0.4809, 0.5704, 0.5328, 0.2518, 0.5328, 0.3015, 0.5311, 0.3015, 0.5311, 0.223, 0.8906, 0.001001, 0.8685, 0.03887, 0.8685, 0.03887, 0.8906, 0.001001, 0.2971, 0.5323, 0.2971, 0.5704, 0.2902, 0.5704, 0.2902, 0.5248, 0.5756, 0.38, 0.5756, 0.2226, 0.5773, 0.1915, 0.5773, 0.38, 0.474, 0.5394, 0.2971, 0.5323, 0.2902, 0.5248, 0.4809, 0.5324, 0.474, 0.5514, 0.474, 0.5394, 0.4809, 0.5324, 0.4809, 0.5514, 0.5328, 0.3015, 0.5328, 0.38, 0.5311, 0.38, 0.5311, 0.3015, 0.474, 0.5394, 0.474, 0.5514, 0.474, 0.5704, 0.2971, 0.5704, 0.2971, 0.5323, 0.5328, 0.38, 0.5328, 0.3015, 0.5328, 0.2518, 0.5756, 0.2226, 0.5756, 0.38, 0.2971, 0.5323, 0.474, 0.5394, 0.474, 0.5394, 0.2971, 0.5323, 0.2971, 0.5704, 0.2971, 0.5323, 0.2971, 0.5323, 0.2971, 0.5704, 0.5328, 0.3015, 0.5328, 0.2518, 0.5328, 0.2518, 0.5328, 0.3015, 0.474, 0.5394, 0.474, 0.5514, 0.474, 0.5514, 0.474, 0.5394, 0.5756, 0.2226, 0.5756, 0.38, 0.5756, 0.38, 0.5756, 0.2226, 0.5328, 0.2518, 0.5756, 0.2226, 0.5756, 0.2226, 0.5328, 0.2518, 0.5756, 0.2226, 0.5328, 0.2518, 0.5311, 0.223, 0.5773, 0.1915, 0.5773, 0.1915, 0.5756, 0.2226, 0.5756, 0.2226, 0.5773, 0.1915, 0.5328, 0.2518, 0.5311, 0.223, 0.5311, 0.223, 0.5328, 0.2518, 0.5756, 0.2226, 0.5328, 0.2518, 0.5328, 0.2518, 0.5756, 0.2226, 0.9561, 0.941, 0.9557, 0.9329, 0.9629, 0.9329, 0.9629, 0.9514, 0.1918, 0.8085, 0.1697, 0.8085, 0.1697, 0.8085, 0.1918, 0.8085, 0.9254, 0.9083, 0.9275, 0.941, 0.9167, 0.9514, 0.9167, 0.908, 0.6559, 0.9303, 0.6511, 0.9058, 0.6737, 0.9058, 0.6737, 0.9302, 0.9275, 0.941, 0.9327, 0.941, 0.9381, 0.9514, 0.9167, 0.9514, 0.5932, 0.9463, 0.641, 0.9463, 0.6299, 0.9514, 0.5793, 0.9514, 0.1195, 0.8085, 0.09739, 0.8085, 0.09739, 0.8085, 0.1195, 0.8085, 0.1436, 0.8085, 0.1215, 0.8085, 0.1215, 0.8085, 0.1436, 0.8085, 0.07129, 0.8561, 0.04919, 0.8561, 0.04919, 0.8561, 0.07129, 0.8561, 0.9629, 0.9329, 0.9557, 0.9329, 0.9557, 0.9329, 0.9629, 0.9329, 0.9277, 0.8581, 0.9254, 0.9083, 0.9167, 0.908, 0.9167, 0.8581, 0.6516, 0.9463, 0.6559, 0.9303, 0.6737, 0.9302, 0.6737, 0.9514, 0.9327, 0.941, 0.9561, 0.941, 0.9629, 0.9514, 0.9381, 0.9514, 0.641, 0.9463, 0.6516, 0.9463, 0.6737, 0.9514, 0.6299, 0.9514, 0.9552, 0.908, 0.9552, 0.8831, 0.9552, 0.8831, 0.9552, 0.908, 0.5939, 0.9423, 0.5932, 0.9463, 0.5793, 0.9514, 0.5793, 0.9423, 0.9558, 0.8581, 0.9552, 0.8831, 0.9552, 0.908, 0.9557, 0.9329, 0.9561, 0.941, 0.9327, 0.941, 0.9275, 0.941, 0.9254, 0.9083, 0.9277, 0.8581, 0.9381, 0.8581, 0.5932, 0.9463, 0.5939, 0.9423, 0.5949, 0.9302, 0.595, 0.918, 0.5937, 0.9058, 0.6299, 0.9058, 0.6511, 0.9058, 0.6559, 0.9303, 0.6516, 0.9463, 0.641, 0.9463, 0.9558, 0.8581, 0.9552, 0.8831, 0.9552, 0.8831, 0.9558, 0.8581, 0.5939, 0.9423, 0.5949, 0.9302, 0.5949, 0.9302, 0.5939, 0.9423, 0.9557, 0.9329, 0.9561, 0.941, 0.9561, 0.941, 0.9557, 0.9329, 0.5932, 0.9463, 0.5939, 0.9423, 0.5939, 0.9423, 0.5932, 0.9463, 0.9552, 0.908, 0.9557, 0.9329, 0.9557, 0.9329, 0.9552, 0.908, 0.595, 0.918, 0.5937, 0.9058, 0.5937, 0.9058, 0.595, 0.918, 0.5949, 0.9302, 0.595, 0.918, 0.595, 0.918, 0.5949, 0.9302, 0.9275, 0.941, 0.9254, 0.9083, 0.9254, 0.9083, 0.9275, 0.941, 0.9254, 0.9083, 0.9277, 0.8581, 0.9277, 0.8581, 0.9254, 0.9083, 0.6511, 0.9058, 0.6559, 0.9303, 0.6559, 0.9303, 0.6511, 0.9058, 0.6559, 0.9303, 0.6516, 0.9463, 0.6516, 0.9463, 0.6559, 0.9303, 0.9327, 0.941, 0.9275, 0.941, 0.9275, 0.941, 0.9327, 0.941, 0.9561, 0.941, 0.9327, 0.941, 0.9327, 0.941, 0.9561, 0.941, 0.641, 0.9463, 0.5932, 0.9463, 0.5932, 0.9463, 0.641, 0.9463, 0.5937, 0.9058, 0.595, 0.918, 0.5793, 0.918, 0.5793, 0.9058, 0.9552, 0.908, 0.9552, 0.8831, 0.9629, 0.8831, 0.9629, 0.908, 0.5949, 0.9302, 0.5939, 0.9423, 0.5793, 0.9423, 0.5793, 0.9302, 0.9557, 0.9329, 0.9552, 0.908, 0.9629, 0.908, 0.9629, 0.9329, 0.595, 0.918, 0.5949, 0.9302, 0.5793, 0.9302, 0.5793, 0.918, 0.9552, 0.8831, 0.9558, 0.8581, 0.9629, 0.8581, 0.9629, 0.8831, 0.1677, 0.8085, 0.1456, 0.8085, 0.1456, 0.8085, 0.1677, 0.8085, 0.595, 0.918, 0.5949, 0.9302, 0.5949, 0.9302, 0.595, 0.918, 0.1436, 0.8561, 0.1215, 0.8561, 0.1215, 0.8561, 0.1436, 0.8561, 0.9558, 0.8581, 0.9552, 0.8831, 0.9552, 0.8831, 0.9558, 0.8581, 0.5949, 0.9302, 0.5939, 0.9423, 0.5939, 0.9423, 0.5949, 0.9302, 0.5939, 0.9423, 0.5793, 0.9423, 0.5793, 0.9423, 0.5939, 0.9423, 0.9557, 0.9329, 0.9552, 0.908, 0.9552, 0.908, 0.9557, 0.9329, 0.5949, 0.9302, 0.5949, 0.9302, 0.5949, 0.9302, 0.5949, 0.9302, 0.595, 0.918, 0.5949, 0.9302, 0.5949, 0.9302, 0.595, 0.918, 0.9552, 0.908, 0.9552, 0.8831, 0.9552, 0.8831, 0.9552, 0.908, 0.9552, 0.8831, 0.9558, 0.8581, 0.9558, 0.8581, 0.9552, 0.8831, 0.5937, 0.9058, 0.595, 0.918, 0.595, 0.918, 0.5937, 0.9058, 0.9552, 0.902, 0.9552, 0.8831, 0.9552, 0.8831, 0.9552, 0.902, 0.9552, 0.902, 0.9552, 0.902, 0.9552, 0.902, 0.9552, 0.902, 0.595, 0.9272, 0.595, 0.918, 0.595, 0.918, 0.595, 0.9272, 0.9552, 0.8831, 0.9558, 0.8581, 0.9558, 0.8581, 0.9552, 0.8831, 0.9552, 0.908, 0.9552, 0.908, 0.9552, 0.908, 0.9552, 0.908, 0.5937, 0.9058, 0.595, 0.918, 0.595, 0.918, 0.5937, 0.9058, 0.5937, 0.9058, 0.595, 0.918, 0.595, 0.918, 0.5937, 0.9058, 0.9552, 0.902, 0.9552, 0.8831, 0.9552, 0.8831, 0.9552, 0.908, 0.595, 0.918, 0.595, 0.9272, 0.5949, 0.9302, 0.595, 0.918, 0.9552, 0.8831, 0.9558, 0.8581, 0.9558, 0.8581, 0.9552, 0.8831, 0.595, 0.9272, 0.595, 0.9272, 0.5949, 0.9302, 0.5949, 0.9302, 0.595, 0.918, 0.5937, 0.9058, 0.5937, 0.9058, 0.595, 0.918, 0.9552, 0.8831, 0.9552, 0.902, 0.9552, 0.908, 0.9552, 0.8831, 0.595, 0.9272, 0.595, 0.918, 0.595, 0.918, 0.5949, 0.9302, 0.9558, 0.8581, 0.9552, 0.8831, 0.9552, 0.8831, 0.9558, 0.8581, 0.9552, 0.902, 0.9552, 0.902, 0.9552, 0.908, 0.9552, 0.908, 0.595, 0.918, 0.5937, 0.9058, 0.5937, 0.9058, 0.595, 0.918, 0.595, 0.9272, 0.595, 0.918, 0.595, 0.918, 0.595, 0.9272, 0.9552, 0.8831, 0.9552, 0.902, 0.9552, 0.902, 0.9552, 0.8831, 0.9558, 0.8581, 0.9552, 0.8831, 0.9552, 0.8831, 0.9558, 0.8581, 0.595, 0.918, 0.5937, 0.9058, 0.5937, 0.9058, 0.595, 0.918, 0.595, 0.918, 0.595, 0.9272, 0.595, 0.9272, 0.595, 0.918, 0.595, 0.9272, 0.595, 0.9272, 0.595, 0.9272, 0.595, 0.9272, 0.9552, 0.8831, 0.9552, 0.902, 0.9552, 0.902, 0.9552, 0.8831, 0.9552, 0.8831, 0.9558, 0.8581, 0.9558, 0.8581, 0.9552, 0.8831, 0.5937, 0.9058, 0.595, 0.918, 0.595, 0.918, 0.5937, 0.9058, 0.8897, 0.09527, 0.8897, 0.148, 0.8897, 0.148, 0.8897, 0.09527, 0.8694, 0.1281, 0.8694, 0.07777, 0.8694, 0.07777, 0.8694, 0.1281, 0.758, 0.4276, 0.748, 0.4276, 0.748, 0.4276, 0.758, 0.4276, 0.7747, 0.618, 0.7942, 0.618, 0.7942, 0.618, 0.7747, 0.618, 0.8424, 0.63, 0.8323, 0.63, 0.8323, 0.63, 0.8424, 0.63, 0.04616, 0.5725, 0.001001, 0.618, 0.001001, 0.618, 0.04616, 0.5725, 0.8544, 0.63, 0.8444, 0.63, 0.8444, 0.63, 0.8544, 0.63, 0.8183, 0.618, 0.8183, 0.6023, 0.8183, 0.6023, 0.8183, 0.618, 0.4829, 0.1915, 0.494, 0.3795, 0.494, 0.3795, 0.4829, 0.1915, 0.8685, 0.03887, 0.8906, 0.001001, 0.8906, 0.001001, 0.8685, 0.03887, 0.1839, 0.8751, 0.1839, 0.869, 0.1918, 0.869, 0.1918, 0.88, 0.8897, 0.148, 0.8897, 0.09527, 0.8906, 0.09524, 0.8906, 0.1895, 0.8897, 0.04308, 0.8694, 0.07777, 0.8685, 0.03887, 0.8906, 0.001001, 0.008899, 0.8652, 0.008899, 0.8711, 0.001001, 0.8756, 0.001001, 0.8607, 0.8694, 0.07777, 0.8694, 0.1281, 0.8685, 0.1677, 0.8685, 0.03887, 0.8694, 0.1281, 0.8897, 0.148, 0.8906, 0.1895, 0.8685, 0.1677, 0.008899, 0.8711, 0.1839, 0.8751, 0.1918, 0.88, 0.001001, 0.8756, 0.1839, 0.8629, 0.008899, 0.8652, 0.001001, 0.8607, 0.1918, 0.8581, 0.1839, 0.869, 0.1839, 0.8629, 0.1918, 0.8581, 0.1918, 0.869, 0.8897, 0.09527, 0.8897, 0.04308, 0.8906, 0.001001, 0.8906, 0.09524, 0.8897, 0.04308, 0.8897, 0.09527, 0.8897, 0.148, 0.8694, 0.1281, 0.8694, 0.07777, 0.1839, 0.8629, 0.1839, 0.869, 0.1839, 0.8751, 0.008899, 0.8711, 0.008899, 0.8652, 0.1839, 0.8629, 0.1839, 0.869, 0.1839, 0.869, 0.1839, 0.8629, 0.8897, 0.148, 0.8694, 0.1281, 0.8694, 0.1281, 0.8897, 0.148, 0.8694, 0.07777, 0.8897, 0.04308, 0.8897, 0.04308, 0.8694, 0.07777, 0.8897, 0.04308, 0.8897, 0.09527, 0.8897, 0.09527, 0.8897, 0.04308, 0.1839, 0.8751, 0.008899, 0.8711, 0.008899, 0.8711, 0.1839, 0.8751, 0.008899, 0.8711, 0.008899, 0.8652, 0.008899, 0.8652, 0.008899, 0.8711, 0.1839, 0.869, 0.1839, 0.8751, 0.1839, 0.8751, 0.1839, 0.869, 0.008899, 0.8652, 0.1839, 0.8629, 0.1839, 0.8629, 0.008899, 0.8652, 0.5368, 0.8165, 0.5716, 0.8164, 0.5773, 0.8105, 0.5311, 0.8105, 0.7778, 0.8502, 0.7778, 0.8165, 0.7721, 0.8105, 0.7721, 0.8561, 0.7778, 0.8165, 0.8126, 0.8165, 0.8183, 0.8105, 0.7721, 0.8105, 0.5716, 0.8164, 0.5716, 0.8503, 0.5773, 0.8561, 0.5773, 0.8105, 0.5716, 0.8503, 0.5369, 0.8502, 0.5311, 0.8561, 0.5773, 0.8561, 0.8125, 0.8502, 0.7778, 0.8502, 0.7721, 0.8561, 0.8183, 0.8561, 0.8126, 0.8165, 0.8125, 0.8502, 0.8183, 0.8561, 0.8183, 0.8105, 0.5369, 0.8502, 0.5368, 0.8165, 0.5311, 0.8105, 0.5311, 0.8561])
me_cube.materials.append(mat_material)
me_cube.use_mirror_vertex_groups = False
me_cube.update()

# ---- objects
ob_cube = bpy.data.objects.new('Cube', me_cube)
ob_light = bpy.data.objects.new('Light', light_light)

# ---- transforms, parenting, visibility, modifiers, constraints
ob_cube.location = (0.0, 0.0, -0.1137)
ob_cube.scale = (4.704, 0.4075, 0.4075)
ob_cube.lock_rotations_4d = False
ob_cube.empty_display_type = 'ARROWS'
ob_cube.lineart.crease_threshold = 0.0
ob_light.location = (4.076, 1.005, 5.904)
ob_light.rotation_euler = (0.6503, 0.05522, 1.866)
ob_light.lock_rotations_4d = False
ob_light.empty_display_type = 'ARROWS'
ob_light.color = (0.0, 0.0, 0.0, 0.0)
ob_light.lineart.crease_threshold = 0.0

# ---- collection membership
col_collection.objects.link(ob_cube)
col_collection.objects.link(ob_light)

# ---- scene / render settings (as saved in the file)
scene.frame_start = 1; scene.frame_end = 250; scene.frame_set(2)
scene.render.engine = 'BLENDER_EEVEE_NEXT'
scene.cycles.sampling_pattern = 'TABULATED_SOBOL'
scene.view_settings.view_transform = 'Filmic'
bpy.context.view_layer.update()

# ---- added for rendering (the .blend has no active camera): camera
cam_auto = bpy.data.cameras.new('AutoCamera')
cam_auto.lens = 50.0
cam_auto.sensor_width = 36.0
cam_auto.clip_end = 1000.0
ob_auto_camera = bpy.data.objects.new('AutoCamera', cam_auto)
scene.collection.objects.link(ob_auto_camera)
ob_auto_camera.location = (18.394, -22.0622, 14.4154)
ob_auto_camera.rotation_euler = (1.09748, -7.21219e-08, 0.694738)
scene.camera = ob_auto_camera
bpy.context.view_layer.update()
